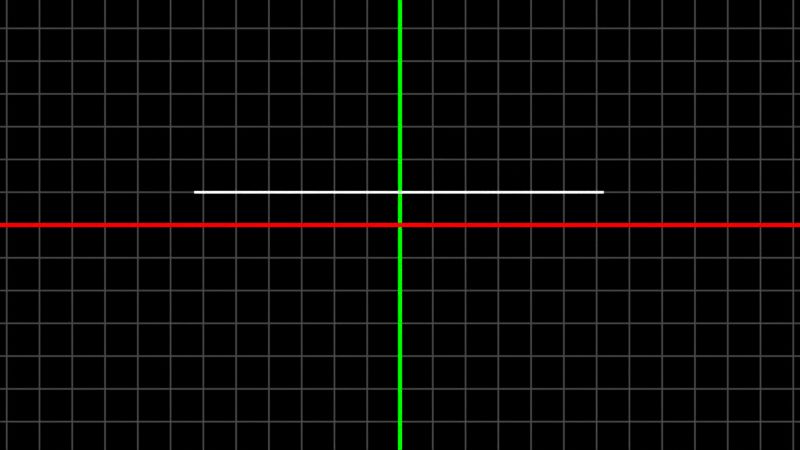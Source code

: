 # Source: real_ly_complex_derivatives.blend  (saved by Blender 3.5.10; exported with 4.5.12 LTS)
import bpy
from mathutils import Matrix  # noqa: F401  (used for matrix-valued properties, if any)

bpy.ops.wm.read_factory_settings(use_empty=True)
scene = bpy.context.scene
scene.name = 'Scene'

# ---- collections
col_collection = bpy.data.collections.new('Collection'); scene.collection.children.link(col_collection)

# ---- materials (node trees are filled in below, after node groups)
mat_vcolor = bpy.data.materials.new('vcolor')
mat_vcolor.alpha_threshold = 0.0
mat_vcolor.use_transparent_shadow = False
mat_vcolor.roughness = 0.5
mat_vcolor.line_color = (0.0, 0.0, 0.0, 1.0)
mat_material = bpy.data.materials.new('Material')
mat_material.alpha_threshold = 0.0
mat_material.use_transparent_shadow = False
mat_material.roughness = 0.5
mat_material.line_color = (0.0, 0.0, 0.0, 1.0)
mat_material_001 = bpy.data.materials.new('Material.001')
mat_material_001.surface_render_method = 'BLENDED'
mat_material_001.blend_method = 'BLEND'
mat_material_001.use_transparent_shadow = False

# ---- node groups
ng_geometry_nodes = bpy.data.node_groups.new('Geometry Nodes', 'GeometryNodeTree')
_s = ng_geometry_nodes.interface.new_socket(name='Geometry', in_out='OUTPUT', socket_type='NodeSocketGeometry')
_s = ng_geometry_nodes.interface.new_socket(name='Geometry', in_out='INPUT', socket_type='NodeSocketGeometry')
ng_geometry_nodes.is_modifier = True
_N = ng_geometry_nodes.nodes; _L = ng_geometry_nodes.links
n0 = _N.new('NodeGroupInput'); n0.name = 'Group Input'; n0.location = (-340, 0)
n1 = _N.new('GeometryNodeMeshToCurve'); n1.name = 'Mesh to Curve'; n1.location = (-149, 18)
n2 = _N.new('NodeGroupOutput'); n2.name = 'Group Output'; n2.location = (592, -2)
n3 = _N.new('GeometryNodeCurveToMesh'); n3.name = 'Curve to Mesh'; n3.location = (152, 4)
n4 = _N.new('GeometryNodeSetMaterial'); n4.name = 'Set Material'; n4.location = (372, 34)
n4.inputs[2].default_value = mat_vcolor
n5 = _N.new('GeometryNodeCurvePrimitiveCircle'); n5.name = 'Curve Circle'; n5.location = (-172, -86)
n6 = _N.new('ShaderNodeMath'); n6.name = 'Math'; n6.location = (-399, -97)
n6.operation = 'DIVIDE'
n6.inputs[1].default_value = 11.8
n7 = _N.new('GeometryNodeInputNamedAttribute'); n7.name = 'Named Attribute'; n7.location = (127, 4)
n7.inputs[0].default_value = 'radius'
n8 = _N.new('GeometryNodeSwitch'); n8.name = 'Switch'; n8.location = (127, 4)
n8.input_type = 'FLOAT'
n8.inputs[1].default_value = 1.0
_L.new(n4.outputs[0], n2.inputs[0])
_L.new(n0.outputs[0], n1.inputs[0])
_L.new(n1.outputs[0], n3.inputs[0])
_L.new(n5.outputs[0], n3.inputs[1])
_L.new(n3.outputs[0], n4.inputs[0])
_L.new(n6.outputs[0], n5.inputs[4])
_L.new(n7.outputs[1], n8.inputs[0])
_L.new(n7.outputs[0], n8.inputs[2])
_L.new(n8.outputs[0], n3.inputs[2])
n2.is_active_output = True
ng_auto_smooth = bpy.data.node_groups.new('Auto Smooth', 'GeometryNodeTree')
_s = ng_auto_smooth.interface.new_socket(name='Geometry', in_out='OUTPUT', socket_type='NodeSocketGeometry')
_s = ng_auto_smooth.interface.new_socket(name='Geometry', in_out='INPUT', socket_type='NodeSocketGeometry')
_s = ng_auto_smooth.interface.new_socket(name='Angle', in_out='INPUT', socket_type='NodeSocketFloat')
_s.subtype = 'ANGLE'
_s.min_value = 0.0
_s.max_value = 3.142
ng_auto_smooth.is_modifier = True
_N = ng_auto_smooth.nodes; _L = ng_auto_smooth.links
n0 = _N.new('NodeGroupOutput'); n0.name = 'Group Output'; n0.location = (480, -100)
n1 = _N.new('NodeGroupInput'); n1.name = 'Group Input'; n1.location = (-420, -300)
n2 = _N.new('NodeGroupInput'); n2.name = 'Group Input.001'; n2.location = (-60, -100)
n3 = _N.new('GeometryNodeSetShadeSmooth'); n3.name = 'Set Shade Smooth'; n3.location = (120, -100)
n3.domain = 'EDGE'
n4 = _N.new('GeometryNodeSetShadeSmooth'); n4.name = 'Set Shade Smooth.001'; n4.location = (300, -100)
n5 = _N.new('GeometryNodeInputMeshEdgeAngle'); n5.name = 'Edge Angle'; n5.location = (-420, -220)
n6 = _N.new('GeometryNodeInputEdgeSmooth'); n6.name = 'Is Edge Smooth'; n6.location = (-60, -160)
n7 = _N.new('GeometryNodeInputShadeSmooth'); n7.name = 'Is Face Smooth'; n7.location = (-240, -340)
n8 = _N.new('FunctionNodeBooleanMath'); n8.name = 'Boolean Math'; n8.location = (-60, -220)
n9 = _N.new('FunctionNodeCompare'); n9.name = 'Compare'; n9.location = (-240, -180)
n9.operation = 'LESS_EQUAL'
_L.new(n5.outputs[0], n9.inputs[0])
_L.new(n4.outputs[0], n0.inputs[0])
_L.new(n1.outputs[1], n9.inputs[1])
_L.new(n9.outputs[0], n8.inputs[0])
_L.new(n7.outputs[0], n8.inputs[1])
_L.new(n2.outputs[0], n3.inputs[0])
_L.new(n6.outputs[0], n3.inputs[1])
_L.new(n3.outputs[0], n4.inputs[0])
_L.new(n8.outputs[0], n3.inputs[2])
n0.is_active_output = True

# ---- material node trees
mat_vcolor.use_nodes = True; mat_vcolor.node_tree.nodes.clear()
_N = mat_vcolor.node_tree.nodes; _L = mat_vcolor.node_tree.links
n0 = _N.new('ShaderNodeNewGeometry'); n0.name = 'Geometry'; n0.location = (-572, 327)
n1 = _N.new('ShaderNodeSeparateXYZ'); n1.name = 'Separate XYZ'; n1.location = (-343, 233)
n2 = _N.new('ShaderNodeOutputMaterial'); n2.name = 'Material Output'; n2.location = (1017, 222)
n3 = _N.new('ShaderNodeCombineColor'); n3.name = 'Combine Color'; n3.location = (579, -63)
n3.inputs[1].default_value = 1.0
n3.inputs[2].default_value = 1.0
n4 = _N.new('ShaderNodeMapRange'); n4.name = 'Map Range'; n4.location = (52, 7)
n4.clamp = False
n4.inputs[1].default_value = -1.0
n5 = _N.new('ShaderNodeMath'); n5.name = 'Math.001'; n5.location = (294, -133)
n5.operation = 'FRACT'
n6 = _N.new('ShaderNodeMath'); n6.name = 'Math'; n6.location = (-116, 266)
n6.operation = 'DIVIDE'
n6.inputs[1].default_value = 2.9
n7 = _N.new('ShaderNodeValToRGB'); n7.name = 'ColorRamp'; n7.location = (406, 164)
while len(n7.color_ramp.elements) > 1: n7.color_ramp.elements.remove(n7.color_ramp.elements[-1])
n7.color_ramp.elements[0].position = 0.0; n7.color_ramp.elements[0].color = (1.0, 0.0, 0.02556, 1.0)
_e = n7.color_ramp.elements.new(0.5); _e.color = (1.0, 1.0, 1.0, 1.0)
_e = n7.color_ramp.elements.new(1.0); _e.color = (0.0, 1.0, 1.0, 1.0)
_L.new(n0.outputs[0], n1.inputs[0])
_L.new(n1.outputs[2], n6.inputs[0])
_L.new(n6.outputs[0], n4.inputs[0])
_L.new(n4.outputs[0], n7.inputs[0])
_L.new(n4.outputs[0], n5.inputs[0])
_L.new(n5.outputs[0], n3.inputs[0])
_L.new(n7.outputs[0], n2.inputs[0])
n2.is_active_output = True
mat_material.use_nodes = True; mat_material.node_tree.nodes.clear()
_N = mat_material.node_tree.nodes; _L = mat_material.node_tree.links
n0 = _N.new('ShaderNodeOutputMaterial'); n0.name = 'Material Output'; n0.location = (300, 300)
n1 = _N.new('ShaderNodeBsdfPrincipled'); n1.name = 'Principled BSDF'; n1.location = (10, 300)
n1.distribution = 'GGX'
n1.subsurface_method = 'RANDOM_WALK_SKIN'
n1.inputs[3].default_value = 1.45
n1.inputs[27].default_value = (0.0, 0.0, 0.0, 1.0)
n1.inputs[28].default_value = 1.0
_L.new(n1.outputs[0], n0.inputs[0])
n0.is_active_output = True
mat_material_001.use_nodes = True; mat_material_001.node_tree.nodes.clear()
_N = mat_material_001.node_tree.nodes; _L = mat_material_001.node_tree.links
n0 = _N.new('ShaderNodeBsdfTransparent'); n0.name = 'Transparent BSDF'; n0.location = (174, 201)
n1 = _N.new('ShaderNodeVectorMath'); n1.name = 'Vector Math.002'; n1.location = (-244, 404)
n1.operation = 'FRACTION'
n2 = _N.new('ShaderNodeOutputMaterial'); n2.name = 'Material Output'; n2.location = (1213, 283)
n3 = _N.new('ShaderNodeMath'); n3.name = 'Math.002'; n3.location = (330, 472)
n3.operation = 'MULTIPLY'
n4 = _N.new('ShaderNodeSeparateXYZ'); n4.name = 'Separate XYZ'; n4.location = (-65, 358)
n5 = _N.new('NodeReroute'); n5.name = 'Reroute'; n5.location = (-1, 465)
n5.width = 16
n5.socket_idname = 'NodeSocketFloat'
n6 = _N.new('ShaderNodeVectorMath'); n6.name = 'Vector Math'; n6.location = (-410, 335)
n6.operation = 'MULTIPLY'
n6.inputs[1].default_value = (1.0, 1.0, 0.0)
n7 = _N.new('ShaderNodeNewGeometry'); n7.name = 'Geometry'; n7.location = (-591, 333)
n8 = _N.new('ShaderNodeMath'); n8.name = 'Math'; n8.location = (111, 533)
n8.operation = 'COMPARE'
n9 = _N.new('ShaderNodeMath'); n9.name = 'Math.001'; n9.location = (153, 323)
n9.operation = 'COMPARE'
n10 = _N.new('ShaderNodeValue'); n10.name = 'Value'; n10.location = (-597, 452)
n10.outputs[0].default_value = 0.45
n11 = _N.new('ShaderNodeMath'); n11.name = 'Math.003'; n11.location = (-510, 622)
n11.operation = 'DIVIDE'
n11.inputs[0].default_value = 1.0
n11.inputs[1].default_value = 36.3
n12 = _N.new('ShaderNodeMath'); n12.name = 'Math.004'; n12.location = (-260, 576)
n12.width = 206
n12.hide = True
n12.operation = 'SUBTRACT'
n13 = _N.new('ShaderNodeMixShader'); n13.name = 'Mix Shader'; n13.location = (553, 341)
n14 = _N.new('ShaderNodeRGB'); n14.name = 'RGB'; n14.location = (-176, 231)
n14.outputs[0].default_value = (0.2738, 0.2738, 0.2738, 1.0)
n15 = _N.new('ShaderNodeMath'); n15.name = 'Math.007'; n15.location = (-167, -144)
n15.width = 206
n15.operation = 'SUBTRACT'
n16 = _N.new('ShaderNodeMixShader'); n16.name = 'Mix Shader.001'; n16.location = (773, 328)
n17 = _N.new('ShaderNodeMixShader'); n17.name = 'Mix Shader.002'; n17.location = (993, 297)
n18 = _N.new('ShaderNodeMath'); n18.name = 'Math.005'; n18.location = (121, 54)
n18.operation = 'COMPARE'
n18.inputs[1].default_value = 0.0
n19 = _N.new('ShaderNodeMath'); n19.name = 'Math.006'; n19.location = (-495, -132)
n19.operation = 'DIVIDE'
n19.inputs[0].default_value = 1.0
n19.inputs[1].default_value = 15.2
n20 = _N.new('ShaderNodeSeparateXYZ'); n20.name = 'Separate XYZ.001'; n20.location = (-120, 28)
n21 = _N.new('ShaderNodeRGB'); n21.name = 'RGB.001'; n21.location = (636, 178)
n21.outputs[0].default_value = (0.0, 1.0, 0.0, 1.0)
n22 = _N.new('ShaderNodeMath'); n22.name = 'Math.008'; n22.location = (353, -72)
n22.operation = 'COMPARE'
n22.inputs[1].default_value = 0.0
n23 = _N.new('ShaderNodeRGB'); n23.name = 'RGB.002'; n23.location = (873, 153)
n23.outputs[0].default_value = (1.0, 0.0, 0.0, 1.0)
_L.new(n17.outputs[0], n2.inputs[0])
_L.new(n0.outputs[0], n13.inputs[2])
_L.new(n7.outputs[0], n6.inputs[0])
_L.new(n6.outputs[0], n1.inputs[0])
_L.new(n1.outputs[0], n4.inputs[0])
_L.new(n4.outputs[0], n8.inputs[0])
_L.new(n4.outputs[1], n9.inputs[0])
_L.new(n5.outputs[0], n8.inputs[2])
_L.new(n5.outputs[0], n9.inputs[2])
_L.new(n8.outputs[0], n3.inputs[0])
_L.new(n9.outputs[0], n3.inputs[1])
_L.new(n3.outputs[0], n13.inputs[0])
_L.new(n11.outputs[0], n12.inputs[1])
_L.new(n12.outputs[0], n5.inputs[0])
_L.new(n14.outputs[0], n13.inputs[1])
_L.new(n7.outputs[0], n20.inputs[0])
_L.new(n20.outputs[0], n18.inputs[0])
_L.new(n19.outputs[0], n15.inputs[1])
_L.new(n13.outputs[0], n16.inputs[1])
_L.new(n18.outputs[0], n16.inputs[0])
_L.new(n21.outputs[0], n16.inputs[2])
_L.new(n19.outputs[0], n18.inputs[2])
_L.new(n16.outputs[0], n17.inputs[1])
_L.new(n19.outputs[0], n22.inputs[2])
_L.new(n20.outputs[1], n22.inputs[0])
_L.new(n22.outputs[0], n17.inputs[0])
_L.new(n23.outputs[0], n17.inputs[2])
n2.is_active_output = True

# ---- world
world_world = bpy.data.worlds.new('World'); scene.world = world_world
world_world.use_nodes = True; world_world.node_tree.nodes.clear()
_N = world_world.node_tree.nodes; _L = world_world.node_tree.links
n0 = _N.new('ShaderNodeOutputWorld'); n0.name = 'World Output'; n0.location = (300, 300)
n1 = _N.new('ShaderNodeBackground'); n1.name = 'Background'; n1.location = (10, 300)
n1.inputs[0].default_value = (0.0, 0.0, 0.0, 1.0)
_L.new(n1.outputs[0], n0.inputs[0])
n0.is_active_output = True
world_world.color = (0.05088, 0.05088, 0.05088)
world_world.use_sun_shadow = False
world_world.sun_shadow_jitter_overblur = 0.0

# ---- cameras
cam_camera = bpy.data.cameras.new('Camera')
cam_camera.type = 'ORTHO'
cam_camera.clip_end = 100.0
cam_camera.ortho_scale = 24.41

# ---- lights
light_light = bpy.data.lights.new('Light', 'POINT')
light_light.transmission_factor = 0.0
light_light.energy = 1000.0
light_light.shadow_soft_size = 0.1
light_light.shadow_maximum_resolution = 0.006
light_light.use_absolute_resolution = True

# ---- meshes
me_cube = bpy.data.meshes.new('Cube')
me_cube.from_pydata([(-6.283, 1.0, 1.688e-14), (-6.22, 1.0, 4.457e-15), (-6.158, 1.0, 4.408e-15), (-6.095, 1.0, 7.501e-16), (-6.032, 1.0, 5.474e-15), (-5.969, 1.0, 1.71e-15), (-5.906, 1.0, 4.339e-15), (-5.843, 1.0, 9.141e-15), (-5.781, 1.0, 9.465e-15), (-5.718, 1.0, 6.864e-15), (-5.655, 1.0, 1.289e-14), (-5.592, 1.0, 4.889e-15), (-5.529, 1.0, 2.631e-15), (-5.466, 1.0, 3.679e-15), (-5.404, 1.0, 1.484e-15), (-5.341, 1.0, 3.701e-15), (-5.278, 1.0, 8.923e-16), (-5.215, 1.0, 5.115e-16), (-5.152, 1.0, -1.222e-15), (-5.089, 1.0, 4.576e-15), (-5.027, 1.0, 4.746e-15), (-4.964, 1.0, 4.904e-15), (-4.901, 1.0, 1.054e-16), (-4.838, 1.0, 4.003e-16), (-4.775, 1.0, 1.376e-15), (-4.712, 1.0, 1.118e-15), (-4.65, 1.0, 2.944e-16), (-4.587, 1.0, 1e-15), (-4.524, 1.0, 1.429e-15), (-4.461, 1.0, 5.723e-16), (-4.398, 1.0, 9.941e-16), (-4.335, 1.0, 1.313e-16), (-4.273, 1.0, 4.2e-16), (-4.21, 1.0, 7.366e-16), (-4.147, 1.0, 7.068e-16), (-4.084, 1.0, 7.406e-16), (-4.021, 1.0, -1.887e-16), (-3.958, 1.0, 2.44e-16), (-3.896, 1.0, 1.653e-16), (-3.833, 1.0, 4.986e-16), (-3.77, 1.0, -3.378e-16), (-3.707, 1.0, 4.907e-16), (-3.644, 1.0, 2.575e-16), (-3.581, 1.0, 3.559e-16), (-3.519, 1.0, -1.887e-17), (-3.456, 1.0, 1.641e-17), (-3.393, 1.0, 5.082e-17), (-3.33, 1.0, 1.947e-16), (-3.267, 1.0, 1.68e-16), (-3.204, 1.0, 2.512e-16), (-3.142, 1.0, 5.485e-17), (-3.079, 1.0, 2.324e-17), (-3.016, 1.0, -1.219e-16), (-2.953, 1.0, 3.142e-16), (-2.89, 1.0, 2.817e-17), (-2.827, 1.0, 2.942e-16), (-2.765, 1.0, -2.222e-17), (-2.702, 1.0, 1.935e-17), (-2.639, 1.0, -7.719e-17), (-2.576, 1.0, 1.958e-17), (-2.513, 1.0, 1.97e-16), (-2.45, 1.0, 1.618e-17), (-2.388, 1.0, 3.929e-17), (-2.325, 1.0, -7.709e-17), (-2.262, 1.0, -1.373e-17), (-2.199, 1.0, 7.677e-17), (-2.136, 1.0, 1.404e-17), (-2.073, 1.0, -1.8e-17), (-2.011, 1.0, 1.539e-17), (-1.948, 1.0, 4.14e-17), (-1.885, 1.0, -3.016e-17), (-1.822, 1.0, 1.585e-17), (-1.759, 1.0, 5.996e-18), (-1.696, 1.0, -7.189e-19), (-1.634, 1.0, -2.856e-17), (-1.571, 1.0, 9.246e-18), (-1.508, 1.0, 2.597e-17), (-1.445, 1.0, 8.232e-19), (-1.382, 1.0, -2.108e-17), (-1.319, 1.0, -3.971e-17), (-1.257, 1.0, 4.498e-19), (-1.194, 1.0, 9.211e-18), (-1.131, 1.0, -2.729e-17), (-1.068, 1.0, 1.982e-18), (-1.005, 1.0, 1.03e-17), (-0.9425, 1.0, 1.85e-17), (-0.8796, 1.0, 1.097e-17), (-0.8168, 1.0, 1.548e-17), (-0.754, 1.0, 8.059e-19), (-0.6912, 1.0, -7.537e-20), (-0.6283, 1.0, 6.768e-18), (-0.5655, 1.0, -1.207e-18), (-0.5027, 1.0, 2.894e-19), (-0.4398, 1.0, 4.227e-19), (-0.377, 1.0, 4.402e-18), (-0.3142, 1.0, 3.124e-18), (-0.2513, 1.0, -3.188e-18), (-0.1885, 1.0, 1.514e-18), (-0.1257, 1.0, -1.116e-19), (-0.06283, 1.0, 1.776e-19), (0.0, 1.0, 0.0), (0.06283, 1.0, 1.174e-19), (0.1257, 1.0, 6.41e-19), (0.1885, 1.0, 8.143e-19), (0.2513, 1.0, 5.302e-18), (0.3142, 1.0, -1.073e-18), (0.377, 1.0, 3.375e-18), (0.4398, 1.0, 2.385e-18), (0.5027, 1.0, 6.368e-18), (0.5655, 1.0, 7.301e-18), (0.6283, 1.0, 3.885e-18), (0.6912, 1.0, 9.131e-18), (0.754, 1.0, -1.244e-18), (0.8168, 1.0, 3.116e-18), (0.8796, 1.0, 2.915e-17), (0.9425, 1.0, 3.09e-17), (1.005, 1.0, 6.612e-18), (1.068, 1.0, 8.344e-18), (1.131, 1.0, 8.336e-18), (1.194, 1.0, 1.526e-17), (1.257, 1.0, 1.525e-17), (1.319, 1.0, 1.87e-17), (1.382, 1.0, 5.684e-17), (1.445, 1.0, 6.375e-17), (1.508, 1.0, 1.516e-17), (1.571, 1.0, 3.941e-17), (1.634, 1.0, 4.632e-17), (1.696, 1.0, 2.895e-17), (1.759, 1.0, 8.79e-17), (1.822, 1.0, 3.235e-17), (1.885, 1.0, 1.086e-16), (1.948, 1.0, 7.392e-17), (2.011, 1.0, 8.777e-17), (2.073, 1.0, 1.155e-16), (2.136, 1.0, 1.293e-16), (2.199, 1.0, 1.432e-16), (2.262, 1.0, 1.015e-16), (2.325, 1.0, 5.638e-17), (2.388, 1.0, 7.023e-17), (2.45, 1.0, 2.09e-16), (2.513, 1.0, 2.055e-16), (2.576, 1.0, 1.777e-16), (2.639, 1.0, 1.777e-16), (2.702, 1.0, 2.869e-16), (2.765, 1.0, 2.869e-16), (2.827, 1.0, 4.517e-16), (2.89, 1.0, 2.287e-16), (2.953, 1.0, 8.819e-17), (3.016, 1.0, 4.759e-16), (3.079, 1.0, 1.688e-16), (3.142, 1.0, 3.058e-16), (3.204, 1.0, 4.429e-16), (3.267, 1.0, 7.742e-16), (3.33, 1.0, 9.121e-16), (3.393, 1.0, 3.821e-16), (3.456, 1.0, 4.358e-16), (3.519, 1.0, 8.521e-16), (3.581, 1.0, 7.932e-16), (3.644, 1.0, 4.861e-16), (3.707, 1.0, 8.469e-16), (3.77, 1.0, 7.324e-16), (3.833, 1.0, 1.204e-15), (3.896, 1.0, 1.287e-15), (3.958, 1.0, 6.734e-16), (4.021, 1.0, 8.087e-16), (4.084, 1.0, 1.693e-15), (4.147, 1.0, 1.693e-15), (4.21, 1.0, 1.277e-15), (4.273, 1.0, 3.039e-15), (4.335, 1.0, 1.669e-15), (4.398, 1.0, 1.725e-15), (4.461, 1.0, 1.612e-15), (4.524, 1.0, 2.384e-15), (4.587, 1.0, 2.144e-15), (4.65, 1.0, 3.185e-15), (4.712, 1.0, 3.324e-15), (4.775, 1.0, 4.434e-15), (4.838, 1.0, 3.463e-15), (4.901, 1.0, 3.518e-15), (4.964, 1.0, 5.85e-15), (5.027, 1.0, 8.847e-15), (5.089, 1.0, 9.739e-15), (5.152, 1.0, 2.297e-15), (5.215, 1.0, 6.294e-15), (5.278, 1.0, 7.071e-15), (5.341, 1.0, 5.187e-15), (5.404, 1.0, 5.964e-15), (5.466, 1.0, 4.961e-15), (5.529, 1.0, 7.962e-15), (5.592, 1.0, 1.596e-14), (5.655, 1.0, 1.352e-14), (5.718, 1.0, 1.685e-14), (5.781, 1.0, 1.33e-14), (5.843, 1.0, 1.752e-14), (5.906, 1.0, 1.175e-14), (5.969, 1.0, 1.286e-14), (6.032, 1.0, 1.464e-14), (6.095, 1.0, 1.642e-14), (6.158, 1.0, 1.509e-14), (6.22, 1.0, 1.687e-14)], [(0, 1), (1, 2), (2, 3), (3, 4), (4, 5), (5, 6), (6, 7), (7, 8), (8, 9), (9, 10), (10, 11), (11, 12), (12, 13), (13, 14), (14, 15), (15, 16), (16, 17), (17, 18), (18, 19), (19, 20), (20, 21), (21, 22), (22, 23), (23, 24), (24, 25), (25, 26), (26, 27), (27, 28), (28, 29), (29, 30), (30, 31), (31, 32), (32, 33), (33, 34), (34, 35), (35, 36), (36, 37), (37, 38), (38, 39), (39, 40), (40, 41), (41, 42), (42, 43), (43, 44), (44, 45), (45, 46), (46, 47), (47, 48), (48, 49), (49, 50), (50, 51), (51, 52), (52, 53), (53, 54), (54, 55), (55, 56), (56, 57), (57, 58), (58, 59), (59, 60), (60, 61), (61, 62), (62, 63), (63, 64), (64, 65), (65, 66), (66, 67), (67, 68), (68, 69), (69, 70), (70, 71), (71, 72), (72, 73), (73, 74), (74, 75), (75, 76), (76, 77), (77, 78), (78, 79), (79, 80), (80, 81), (81, 82), (82, 83), (83, 84), (84, 85), (85, 86), (86, 87), (87, 88), (88, 89), (89, 90), (90, 91), (91, 92), (92, 93), (93, 94), (94, 95), (95, 96), (96, 97), (97, 98), (98, 99), (99, 100), (100, 101), (101, 102), (102, 103), (103, 104), (104, 105), (105, 106), (106, 107), (107, 108), (108, 109), (109, 110), (110, 111), (111, 112), (112, 113), (113, 114), (114, 115), (115, 116), (116, 117), (117, 118), (118, 119), (119, 120), (120, 121), (121, 122), (122, 123), (123, 124), (124, 125), (125, 126), (126, 127), (127, 128), (128, 129), (129, 130), (130, 131), (131, 132), (132, 133), (133, 134), (134, 135), (135, 136), (136, 137), (137, 138), (138, 139), (139, 140), (140, 141), (141, 142), (142, 143), (143, 144), (144, 145), (145, 146), (146, 147), (147, 148), (148, 149), (149, 150), (150, 151), (151, 152), (152, 153), (153, 154), (154, 155), (155, 156), (156, 157), (157, 158), (158, 159), (159, 160), (160, 161), (161, 162), (162, 163), (163, 164), (164, 165), (165, 166), (166, 167), (167, 168), (168, 169), (169, 170), (170, 171), (171, 172), (172, 173), (173, 174), (174, 175), (175, 176), (176, 177), (177, 178), (178, 179), (179, 180), (180, 181), (181, 182), (182, 183), (183, 184), (184, 185), (185, 186), (186, 187), (187, 188), (188, 189), (189, 190), (190, 191), (191, 192), (192, 193), (193, 194), (194, 195), (195, 196), (196, 197), (197, 198), (198, 199)], [])
me_cube.materials.append(mat_vcolor)
me_cube.use_mirror_vertex_groups = False
me_cube.update()
me_cube_001 = bpy.data.meshes.new('Cube.001')
me_cube_001.from_pydata([(-6.283, -0.8826, 0.0), (-6.22, -0.8513, 0.0), (-6.158, -0.8167, 0.0), (-6.095, -0.7788, 0.0), (-6.032, -0.7379, 0.0), (-5.969, -0.6941, 0.0), (-5.906, -0.6475, 0.0), (-5.843, -0.5984, 0.0), (-5.781, -0.5469, 0.0), (-5.718, -0.4932, 0.0), (-5.655, -0.4376, 0.0), (-5.592, -0.3803, 0.0), (-5.529, -0.3215, 0.0), (-5.466, -0.2614, 0.0), (-5.404, -0.2003, 0.0), (-5.341, -0.1384, 0.0), (-5.278, -0.07591, 0.0), (-5.215, -0.01316, 0.0), (-5.152, 0.04966, 0.0), (-5.089, 0.1123, 0.0), (-5.027, 0.1744, 0.0), (-4.964, 0.2359, 0.0), (-4.901, 0.2965, 0.0), (-4.838, 0.3559, 0.0), (-4.775, 0.4138, 0.0), (-4.712, 0.4702, 0.0), (-4.65, 0.5247, 0.0), (-4.587, 0.5771, 0.0), (-4.524, 0.6272, 0.0), (-4.461, 0.6749, 0.0), (-4.398, 0.7199, 0.0), (-4.335, 0.7621, 0.0), (-4.273, 0.8012, 0.0), (-4.21, 0.8372, 0.0), (-4.147, 0.8699, 0.0), (-4.084, 0.8991, 0.0), (-4.021, 0.9249, 0.0), (-3.958, 0.9469, 0.0), (-3.896, 0.9652, 0.0), (-3.833, 0.9797, 0.0), (-3.77, 0.9904, 0.0), (-3.707, 0.9971, 0.0), (-3.644, 0.9999, 0.0), (-3.581, 0.9988, 0.0), (-3.519, 0.9937, 0.0), (-3.456, 0.9847, 0.0), (-3.393, 0.9718, 0.0), (-3.33, 0.955, 0.0), (-3.267, 0.9345, 0.0), (-3.204, 0.9104, 0.0), (-3.142, 0.8826, 0.0), (-3.079, 0.8513, 0.0), (-3.016, 0.8167, 0.0), (-2.953, 0.7788, 0.0), (-2.89, 0.7379, 0.0), (-2.827, 0.6941, 0.0), (-2.765, 0.6475, 0.0), (-2.702, 0.5984, 0.0), (-2.639, 0.5469, 0.0), (-2.576, 0.4932, 0.0), (-2.513, 0.4376, 0.0), (-2.45, 0.3803, 0.0), (-2.388, 0.3215, 0.0), (-2.325, 0.2614, 0.0), (-2.262, 0.2003, 0.0), (-2.199, 0.1384, 0.0), (-2.136, 0.07591, 0.0), (-2.073, 0.01316, 0.0), (-2.011, -0.04966, 0.0), (-1.948, -0.1123, 0.0), (-1.885, -0.1744, 0.0), (-1.822, -0.2359, 0.0), (-1.759, -0.2965, 0.0), (-1.696, -0.3559, 0.0), (-1.634, -0.4138, 0.0), (-1.571, -0.4702, 0.0), (-1.508, -0.5247, 0.0), (-1.445, -0.5771, 0.0), (-1.382, -0.6272, 0.0), (-1.319, -0.6749, 0.0), (-1.257, -0.7199, 0.0), (-1.194, -0.7621, 0.0), (-1.131, -0.8012, 0.0), (-1.068, -0.8372, 0.0), (-1.005, -0.8699, 0.0), (-0.9425, -0.8991, 0.0), (-0.8796, -0.9249, 0.0), (-0.8168, -0.9469, 0.0), (-0.754, -0.9652, 0.0), (-0.6912, -0.9797, 0.0), (-0.6283, -0.9904, 0.0), (-0.5655, -0.9971, 0.0), (-0.5027, -0.9999, 0.0), (-0.4398, -0.9988, 0.0), (-0.377, -0.9937, 0.0), (-0.3142, -0.9847, 0.0), (-0.2513, -0.9718, 0.0), (-0.1885, -0.955, 0.0), (-0.1257, -0.9345, 0.0), (-0.06283, -0.9104, 0.0), (0.0, -0.8826, 0.0), (0.06283, -0.8513, 0.0), (0.1257, -0.8167, 0.0), (0.1885, -0.7788, 0.0), (0.2513, -0.7379, 0.0), (0.3142, -0.6941, 0.0), (0.377, -0.6475, 0.0), (0.4398, -0.5984, 0.0), (0.5027, -0.5469, 0.0), (0.5655, -0.4932, 0.0), (0.6283, -0.4376, 0.0), (0.6912, -0.3803, 0.0), (0.754, -0.3215, 0.0), (0.8168, -0.2614, 0.0), (0.8796, -0.2003, 0.0), (0.9425, -0.1384, 0.0), (1.005, -0.07591, 0.0), (1.068, -0.01316, 0.0), (1.131, 0.04966, 0.0), (1.194, 0.1123, 0.0), (1.257, 0.1744, 0.0), (1.319, 0.2359, 0.0), (1.382, 0.2965, 0.0), (1.445, 0.3559, 0.0), (1.508, 0.4138, 0.0), (1.571, 0.4702, 0.0), (1.634, 0.5247, 0.0), (1.696, 0.5771, 0.0), (1.759, 0.6272, 0.0), (1.822, 0.6749, 0.0), (1.885, 0.7199, 0.0), (1.948, 0.7621, 0.0), (2.011, 0.8012, 0.0), (2.073, 0.8372, 0.0), (2.136, 0.8699, 0.0), (2.199, 0.8991, 0.0), (2.262, 0.9249, 0.0), (2.325, 0.9469, 0.0), (2.388, 0.9652, 0.0), (2.45, 0.9797, 0.0), (2.513, 0.9904, 0.0), (2.576, 0.9971, 0.0), (2.639, 0.9999, 0.0), (2.702, 0.9988, 0.0), (2.765, 0.9937, 0.0), (2.827, 0.9847, 0.0), (2.89, 0.9718, 0.0), (2.953, 0.955, 0.0), (3.016, 0.9345, 0.0), (3.079, 0.9104, 0.0), (3.142, 0.8826, 0.0), (3.204, 0.8513, 0.0), (3.267, 0.8167, 0.0), (3.33, 0.7788, 0.0), (3.393, 0.7379, 0.0), (3.456, 0.6941, 0.0), (3.519, 0.6475, 0.0), (3.581, 0.5984, 0.0), (3.644, 0.5469, 0.0), (3.707, 0.4932, 0.0), (3.77, 0.4376, 0.0), (3.833, 0.3803, 0.0), (3.896, 0.3215, 0.0), (3.958, 0.2614, 0.0), (4.021, 0.2003, 0.0), (4.084, 0.1384, 0.0), (4.147, 0.07591, 0.0), (4.21, 0.01316, 0.0), (4.273, -0.04966, 0.0), (4.335, -0.1123, 0.0), (4.398, -0.1744, 0.0), (4.461, -0.2359, 0.0), (4.524, -0.2965, 0.0), (4.587, -0.3559, 0.0), (4.65, -0.4138, 0.0), (4.712, -0.4702, 0.0), (4.775, -0.5247, 0.0), (4.838, -0.5771, 0.0), (4.901, -0.6272, 0.0), (4.964, -0.6749, 0.0), (5.027, -0.7199, 0.0), (5.089, -0.7621, 0.0), (5.152, -0.8012, 0.0), (5.215, -0.8372, 0.0), (5.278, -0.8699, 0.0), (5.341, -0.8991, 0.0), (5.404, -0.9249, 0.0), (5.466, -0.9469, 0.0), (5.529, -0.9652, 0.0), (5.592, -0.9797, 0.0), (5.655, -0.9904, 0.0), (5.718, -0.9971, 0.0), (5.781, -0.9999, 0.0), (5.843, -0.9988, 0.0), (5.906, -0.9937, 0.0), (5.969, -0.9847, 0.0), (6.032, -0.9718, 0.0), (6.095, -0.955, 0.0), (6.158, -0.9345, 0.0), (6.22, -0.9104, 0.0), (6.283, -0.8826, 0.0), (6.346, -0.8513, 0.0), (6.409, -0.8167, 0.0), (6.472, -0.7788, 0.0), (6.535, -0.7379, 0.0), (6.597, -0.6941, 0.0), (6.66, -0.6475, 0.0), (6.723, -0.5984, 0.0), (6.786, -0.5469, 0.0), (6.849, -0.4932, 0.0), (6.912, -0.4376, 0.0), (6.974, -0.3803, 0.0), (7.037, -0.3215, 0.0), (7.1, -0.2614, 0.0), (7.163, -0.2003, 0.0), (7.226, -0.1384, 0.0), (7.288, -0.07591, 0.0), (7.351, -0.01316, 0.0), (7.414, 0.04966, 0.0), (7.477, 0.1123, 0.0), (7.54, 0.1744, 0.0), (7.603, 0.2359, 0.0), (7.665, 0.2965, 0.0), (7.728, 0.3559, 0.0), (7.791, 0.4138, 0.0), (7.854, 0.4702, 0.0), (7.917, 0.5247, 0.0), (7.98, 0.5771, 0.0), (8.042, 0.6272, 0.0), (8.105, 0.6749, 0.0), (8.168, 0.7199, 0.0), (8.231, 0.7621, 0.0), (8.294, 0.8012, 0.0), (8.357, 0.8372, 0.0), (8.419, 0.8699, 0.0), (8.482, 0.8991, 0.0), (8.545, 0.9249, 0.0), (8.608, 0.9469, 0.0), (8.671, 0.9652, 0.0), (8.734, 0.9797, 0.0), (8.796, 0.9904, 0.0), (8.859, 0.9971, 0.0), (8.922, 0.9999, 0.0), (8.985, 0.9988, 0.0), (9.048, 0.9937, 0.0), (9.111, 0.9847, 0.0), (9.173, 0.9718, 0.0), (9.236, 0.955, 0.0), (9.299, 0.9345, 0.0), (9.362, 0.9104, 0.0), (9.425, 0.8826, 0.0), (9.488, 0.8513, 0.0), (9.55, 0.8167, 0.0), (9.613, 0.7788, 0.0), (9.676, 0.7379, 0.0), (9.739, 0.6941, 0.0), (9.802, 0.6475, 0.0), (9.865, 0.5984, 0.0), (9.927, 0.5469, 0.0), (9.99, 0.4932, 0.0), (10.05, 0.4376, 0.0), (10.12, 0.3803, 0.0), (10.18, 0.3215, 0.0), (10.24, 0.2614, 0.0), (10.3, 0.2003, 0.0), (10.37, 0.1384, 0.0), (10.43, 0.07591, 0.0), (10.49, 0.01316, 0.0), (10.56, -0.04966, 0.0), (10.62, -0.1123, 0.0), (10.68, -0.1744, 0.0), (10.74, -0.2359, 0.0), (10.81, -0.2965, 0.0), (10.87, -0.3559, 0.0), (10.93, -0.4138, 0.0), (11.0, -0.4702, 0.0), (11.06, -0.5247, 0.0), (11.12, -0.5771, 0.0), (11.18, -0.6272, 0.0), (11.25, -0.6749, 0.0), (11.31, -0.7199, 0.0), (11.37, -0.7621, 0.0), (11.44, -0.8012, 0.0), (11.5, -0.8372, 0.0), (11.56, -0.8699, 0.0), (11.62, -0.8991, 0.0), (11.69, -0.9249, 0.0), (11.75, -0.9469, 0.0), (11.81, -0.9652, 0.0), (11.88, -0.9797, 0.0), (11.94, -0.9904, 0.0), (12.0, -0.9971, 0.0), (12.06, -0.9999, 0.0), (12.13, -0.9988, 0.0), (12.19, -0.9937, 0.0), (12.25, -0.9847, 0.0), (12.32, -0.9718, 0.0), (12.38, -0.955, 0.0), (12.44, -0.9345, 0.0), (12.5, -0.9104, 0.0), (12.57, -0.8826, 0.0), (12.63, -0.8513, 0.0), (12.69, -0.8167, 0.0), (12.75, -0.7788, 0.0), (12.82, -0.7379, 0.0), (12.88, -0.6941, 0.0), (12.94, -0.6475, 0.0), (13.01, -0.5984, 0.0), (13.07, -0.5469, 0.0), (13.13, -0.4932, 0.0), (13.19, -0.4376, 0.0), (13.26, -0.3803, 0.0), (13.32, -0.3215, 0.0), (13.38, -0.2614, 0.0), (13.45, -0.2003, 0.0), (13.51, -0.1384, 0.0), (13.57, -0.07591, 0.0), (13.63, -0.01316, 0.0), (13.7, 0.04966, 0.0), (13.76, 0.1123, 0.0), (13.82, 0.1744, 0.0), (13.89, 0.2359, 0.0), (13.95, 0.2965, 0.0), (14.01, 0.3559, 0.0), (14.07, 0.4138, 0.0), (14.14, 0.4702, 0.0), (14.2, 0.5247, 0.0), (14.26, 0.5771, 0.0), (14.33, 0.6272, 0.0), (14.39, 0.6749, 0.0), (14.45, 0.7199, 0.0), (14.51, 0.7621, 0.0), (14.58, 0.8012, 0.0), (14.64, 0.8372, 0.0), (14.7, 0.8699, 0.0), (14.77, 0.8991, 0.0), (14.83, 0.9249, 0.0), (14.89, 0.9469, 0.0), (14.95, 0.9652, 0.0), (15.02, 0.9797, 0.0), (15.08, 0.9904, 0.0), (15.14, 0.9971, 0.0), (15.21, 0.9999, 0.0), (15.27, 0.9988, 0.0), (15.33, 0.9937, 0.0), (15.39, 0.9847, 0.0), (15.46, 0.9718, 0.0), (15.52, 0.955, 0.0), (15.58, 0.9345, 0.0), (15.65, 0.9104, 0.0), (15.71, 0.8826, 0.0), (15.77, 0.8513, 0.0), (15.83, 0.8167, 0.0), (15.9, 0.7788, 0.0), (15.96, 0.7379, 0.0), (16.02, 0.6941, 0.0), (16.08, 0.6475, 0.0), (16.15, 0.5984, 0.0), (16.21, 0.5469, 0.0), (16.27, 0.4932, 0.0), (16.34, 0.4376, 0.0), (16.4, 0.3803, 0.0), (16.46, 0.3215, 0.0), (16.52, 0.2614, 0.0), (16.59, 0.2003, 0.0), (16.65, 0.1384, 0.0), (16.71, 0.07591, 0.0), (16.78, 0.01316, 0.0), (16.84, -0.04966, 0.0), (16.9, -0.1123, 0.0), (16.96, -0.1744, 0.0), (17.03, -0.2359, 0.0), (17.09, -0.2965, 0.0), (17.15, -0.3559, 0.0), (17.22, -0.4138, 0.0), (17.28, -0.4702, 0.0), (17.34, -0.5247, 0.0), (17.4, -0.5771, 0.0), (17.47, -0.6272, 0.0), (17.53, -0.6749, 0.0), (17.59, -0.7199, 0.0), (17.66, -0.7621, 0.0), (17.72, -0.8012, 0.0), (17.78, -0.8372, 0.0), (17.84, -0.8699, 0.0), (17.91, -0.8991, 0.0), (17.97, -0.9249, 0.0), (18.03, -0.9469, 0.0), (18.1, -0.9652, 0.0), (18.16, -0.9797, 0.0), (18.22, -0.9904, 0.0), (18.28, -0.9971, 0.0), (18.35, -0.9999, 0.0), (18.41, -0.9988, 0.0), (18.47, -0.9937, 0.0), (18.54, -0.9847, 0.0), (18.6, -0.9718, 0.0), (18.66, -0.955, 0.0), (18.72, -0.9345, 0.0), (18.79, -0.9104, 0.0), (18.85, -0.8826, 0.0), (18.91, -0.8513, 0.0), (18.98, -0.8167, 0.0), (19.04, -0.7788, 0.0), (19.1, -0.7379, 0.0), (19.16, -0.6941, 0.0), (19.23, -0.6475, 0.0), (19.29, -0.5984, 0.0), (19.35, -0.5469, 0.0), (19.42, -0.4932, 0.0), (19.48, -0.4376, 0.0), (19.54, -0.3803, 0.0), (19.6, -0.3215, 0.0), (19.67, -0.2614, 0.0), (19.73, -0.2003, 0.0), (19.79, -0.1384, 0.0), (19.85, -0.07591, 0.0), (19.92, -0.01316, 0.0), (19.98, 0.04966, 0.0), (20.04, 0.1123, 0.0), (20.11, 0.1744, 0.0), (20.17, 0.2359, 0.0), (20.23, 0.2965, 0.0), (20.29, 0.3559, 0.0), (20.36, 0.4138, 0.0), (20.42, 0.4702, 0.0), (20.48, 0.5247, 0.0), (20.55, 0.5771, 0.0), (20.61, 0.6272, 0.0), (20.67, 0.6749, 0.0), (20.73, 0.7199, 0.0), (20.8, 0.7621, 0.0), (20.86, 0.8012, 0.0), (20.92, 0.8372, 0.0), (20.99, 0.8699, 0.0), (21.05, 0.8991, 0.0), (21.11, 0.9249, 0.0), (21.17, 0.9469, 0.0), (21.24, 0.9652, 0.0), (21.3, 0.9797, 0.0), (21.36, 0.9904, 0.0), (21.43, 0.9971, 0.0), (21.49, 0.9999, 0.0), (21.55, 0.9988, 0.0), (21.61, 0.9937, 0.0), (21.68, 0.9847, 0.0), (21.74, 0.9718, 0.0), (21.8, 0.955, 0.0), (21.87, 0.9345, 0.0), (21.93, 0.9104, 0.0), (21.99, 0.8826, 0.0), (22.05, 0.8513, 0.0), (22.12, 0.8167, 0.0), (22.18, 0.7788, 0.0), (22.24, 0.7379, 0.0), (22.31, 0.6941, 0.0), (22.37, 0.6475, 0.0), (22.43, 0.5984, 0.0), (22.49, 0.5469, 0.0), (22.56, 0.4932, 0.0), (22.62, 0.4376, 0.0), (22.68, 0.3803, 0.0), (22.75, 0.3215, 0.0), (22.81, 0.2614, 0.0), (22.87, 0.2003, 0.0), (22.93, 0.1384, 0.0), (23.0, 0.07591, 0.0), (23.06, 0.01316, 0.0), (23.12, -0.04966, 0.0), (23.18, -0.1123, 0.0), (23.25, -0.1744, 0.0), (23.31, -0.2359, 0.0), (23.37, -0.2965, 0.0), (23.44, -0.3559, 0.0), (23.5, -0.4138, 0.0), (23.56, -0.4702, 0.0), (23.62, -0.5247, 0.0), (23.69, -0.5771, 0.0), (23.75, -0.6272, 0.0), (23.81, -0.6749, 0.0), (23.88, -0.7199, 0.0), (23.94, -0.7621, 0.0), (24.0, -0.8012, 0.0), (24.06, -0.8372, 0.0), (24.13, -0.8699, 0.0), (24.19, -0.8991, 0.0), (24.25, -0.9249, 0.0), (24.32, -0.9469, 0.0), (24.38, -0.9652, 0.0), (24.44, -0.9797, 0.0), (24.5, -0.9904, 0.0), (24.57, -0.9971, 0.0), (24.63, -0.9999, 0.0), (24.69, -0.9988, 0.0), (24.76, -0.9937, 0.0), (24.82, -0.9847, 0.0), (24.88, -0.9718, 0.0), (24.94, -0.955, 0.0), (25.01, -0.9345, 0.0), (25.07, -0.9104, 0.0), (25.13, -0.8826, 0.0), (25.2, -0.8513, 0.0), (25.26, -0.8167, 0.0), (25.32, -0.7788, 0.0), (25.38, -0.7379, 0.0), (25.45, -0.6941, 0.0), (25.51, -0.6475, 0.0), (25.57, -0.5984, 0.0), (25.64, -0.5469, 0.0), (25.7, -0.4932, 0.0), (25.76, -0.4376, 0.0), (25.82, -0.3803, 0.0), (25.89, -0.3215, 0.0), (25.95, -0.2614, 0.0), (26.01, -0.2003, 0.0), (26.08, -0.1384, 0.0), (26.14, -0.07591, 0.0), (26.2, -0.01316, 0.0), (26.26, 0.04966, 0.0), (26.33, 0.1123, 0.0), (26.39, 0.1744, 0.0), (26.45, 0.2359, 0.0), (26.52, 0.2965, 0.0), (26.58, 0.3559, 0.0), (26.64, 0.4138, 0.0), (26.7, 0.4702, 0.0), (26.77, 0.5247, 0.0), (26.83, 0.5771, 0.0), (26.89, 0.6272, 0.0), (26.95, 0.6749, 0.0), (27.02, 0.7199, 0.0), (27.08, 0.7621, 0.0), (27.14, 0.8012, 0.0), (27.21, 0.8372, 0.0), (27.27, 0.8699, 0.0), (27.33, 0.8991, 0.0), (27.39, 0.9249, 0.0), (27.46, 0.9469, 0.0), (27.52, 0.9652, 0.0), (27.58, 0.9797, 0.0), (27.65, 0.9904, 0.0), (27.71, 0.9971, 0.0), (27.77, 0.9999, 0.0), (27.83, 0.9988, 0.0), (27.9, 0.9937, 0.0), (27.96, 0.9847, 0.0), (28.02, 0.9718, 0.0), (28.09, 0.955, 0.0), (28.15, 0.9345, 0.0), (28.21, 0.9104, 0.0), (28.27, 0.8826, 0.0), (28.34, 0.8513, 0.0), (28.4, 0.8167, 0.0), (28.46, 0.7788, 0.0), (28.53, 0.7379, 0.0), (28.59, 0.6941, 0.0), (28.65, 0.6475, 0.0), (28.71, 0.5984, 0.0), (28.78, 0.5469, 0.0), (28.84, 0.4932, 0.0), (28.9, 0.4376, 0.0), (28.97, 0.3803, 0.0), (29.03, 0.3215, 0.0), (29.09, 0.2614, 0.0), (29.15, 0.2003, 0.0), (29.22, 0.1384, 0.0), (29.28, 0.07591, 0.0), (29.34, 0.01316, 0.0), (29.41, -0.04966, 0.0), (29.47, -0.1123, 0.0), (29.53, -0.1744, 0.0), (29.59, -0.2359, 0.0), (29.66, -0.2965, 0.0), (29.72, -0.3559, 0.0), (29.78, -0.4138, 0.0), (29.85, -0.4702, 0.0), (29.91, -0.5247, 0.0), (29.97, -0.5771, 0.0), (30.03, -0.6272, 0.0), (30.1, -0.6749, 0.0), (30.16, -0.7199, 0.0), (30.22, -0.7621, 0.0), (30.28, -0.8012, 0.0), (30.35, -0.8372, 0.0), (30.41, -0.8699, 0.0), (30.47, -0.8991, 0.0), (30.54, -0.9249, 0.0), (30.6, -0.9469, 0.0), (30.66, -0.9652, 0.0), (30.72, -0.9797, 0.0), (30.79, -0.9904, 0.0), (30.85, -0.9971, 0.0), (30.91, -0.9999, 0.0), (30.98, -0.9988, 0.0), (31.04, -0.9937, 0.0), (31.1, -0.9847, 0.0), (31.16, -0.9718, 0.0), (31.23, -0.955, 0.0), (31.29, -0.9345, 0.0), (31.35, -0.9104, 0.0), (31.42, -0.8826, 0.0), (31.48, -0.8513, 0.0), (31.54, -0.8167, 0.0), (31.6, -0.7788, 0.0), (31.67, -0.7379, 0.0), (31.73, -0.6941, 0.0), (31.79, -0.6475, 0.0), (31.86, -0.5984, 0.0), (31.92, -0.5469, 0.0), (31.98, -0.4932, 0.0), (32.04, -0.4376, 0.0), (32.11, -0.3803, 0.0), (32.17, -0.3215, 0.0), (32.23, -0.2614, 0.0), (32.3, -0.2003, 0.0), (32.36, -0.1384, 0.0), (32.42, -0.07591, 0.0), (32.48, -0.01316, 0.0), (32.55, 0.04966, 0.0), (32.61, 0.1123, 0.0), (32.67, 0.1744, 0.0), (32.74, 0.2359, 0.0), (32.8, 0.2965, 0.0), (32.86, 0.3559, 0.0), (32.92, 0.4138, 0.0), (32.99, 0.4702, 0.0), (33.05, 0.5247, 0.0), (33.11, 0.5771, 0.0), (33.18, 0.6272, 0.0), (33.24, 0.6749, 0.0), (33.3, 0.7199, 0.0), (33.36, 0.7621, 0.0), (33.43, 0.8012, 0.0), (33.49, 0.8372, 0.0), (33.55, 0.8699, 0.0), (33.62, 0.8991, 0.0), (33.68, 0.9249, 0.0), (33.74, 0.9469, 0.0), (33.8, 0.9652, 0.0), (33.87, 0.9797, 0.0), (33.93, 0.9904, 0.0), (33.99, 0.9971, 0.0), (34.05, 0.9999, 0.0), (34.12, 0.9988, 0.0), (34.18, 0.9937, 0.0), (34.24, 0.9847, 0.0), (34.31, 0.9718, 0.0), (34.37, 0.955, 0.0), (34.43, 0.9345, 0.0), (34.49, 0.9104, 0.0), (34.56, 0.8826, 0.0), (34.62, 0.8513, 0.0), (34.68, 0.8167, 0.0), (34.75, 0.7788, 0.0), (34.81, 0.7379, 0.0), (34.87, 0.6941, 0.0), (34.93, 0.6475, 0.0), (35.0, 0.5984, 0.0), (35.06, 0.5469, 0.0), (35.12, 0.4932, 0.0), (35.19, 0.4376, 0.0), (35.25, 0.3803, 0.0), (35.31, 0.3215, 0.0), (35.37, 0.2614, 0.0), (35.44, 0.2003, 0.0), (35.5, 0.1384, 0.0), (35.56, 0.07591, 0.0), (35.63, 0.01316, 0.0), (35.69, -0.04966, 0.0), (35.75, -0.1123, 0.0), (35.81, -0.1744, 0.0), (35.88, -0.2359, 0.0), (35.94, -0.2965, 0.0), (36.0, -0.3559, 0.0), (36.07, -0.4138, 0.0), (36.13, -0.4702, 0.0), (36.19, -0.5247, 0.0), (36.25, -0.5771, 0.0), (36.32, -0.6272, 0.0), (36.38, -0.6749, 0.0), (36.44, -0.7199, 0.0), (36.51, -0.7621, 0.0), (36.57, -0.8012, 0.0), (36.63, -0.8372, 0.0), (36.69, -0.8699, 0.0), (36.76, -0.8991, 0.0), (36.82, -0.9249, 0.0), (36.88, -0.9469, 0.0), (36.95, -0.9652, 0.0), (37.01, -0.9797, 0.0), (37.07, -0.9904, 0.0), (37.13, -0.9971, 0.0), (37.2, -0.9999, 0.0), (37.26, -0.9988, 0.0), (37.32, -0.9937, 0.0), (37.38, -0.9847, 0.0), (37.45, -0.9718, 0.0), (37.51, -0.955, 0.0), (37.57, -0.9345, 0.0), (37.64, -0.9104, 0.0), (37.7, -0.8826, 0.0), (37.76, -0.8513, 0.0), (37.82, -0.8167, 0.0), (37.89, -0.7788, 0.0), (37.95, -0.7379, 0.0), (38.01, -0.6941, 0.0), (38.08, -0.6475, 0.0), (38.14, -0.5984, 0.0), (38.2, -0.5469, 0.0), (38.26, -0.4932, 0.0), (38.33, -0.4376, 0.0), (38.39, -0.3803, 0.0), (38.45, -0.3215, 0.0), (38.52, -0.2614, 0.0), (38.58, -0.2003, 0.0), (38.64, -0.1384, 0.0), (38.7, -0.07591, 0.0), (38.77, -0.01316, 0.0), (38.83, 0.04966, 0.0), (38.89, 0.1123, 0.0), (38.96, 0.1744, 0.0), (39.02, 0.2359, 0.0), (39.08, 0.2965, 0.0), (39.14, 0.3559, 0.0), (39.21, 0.4138, 0.0), (39.27, 0.4702, 0.0), (39.33, 0.5247, 0.0), (39.4, 0.5771, 0.0), (39.46, 0.6272, 0.0), (39.52, 0.6749, 0.0), (39.58, 0.7199, 0.0), (39.65, 0.7621, 0.0), (39.71, 0.8012, 0.0), (39.77, 0.8372, 0.0), (39.84, 0.8699, 0.0), (39.9, 0.8991, 0.0), (39.96, 0.9249, 0.0), (40.02, 0.9469, 0.0), (40.09, 0.9652, 0.0), (40.15, 0.9797, 0.0), (40.21, 0.9904, 0.0), (40.28, 0.9971, 0.0), (40.34, 0.9999, 0.0), (40.4, 0.9988, 0.0), (40.46, 0.9937, 0.0), (40.53, 0.9847, 0.0), (40.59, 0.9718, 0.0), (40.65, 0.955, 0.0), (40.72, 0.9345, 0.0), (40.78, 0.9104, 0.0), (40.84, 0.8826, 0.0), (40.9, 0.8513, 0.0), (40.97, 0.8167, 0.0), (41.03, 0.7788, 0.0), (41.09, 0.7379, 0.0), (41.15, 0.6941, 0.0), (41.22, 0.6475, 0.0), (41.28, 0.5984, 0.0), (41.34, 0.5469, 0.0), (41.41, 0.4932, 0.0), (41.47, 0.4376, 0.0), (41.53, 0.3803, 0.0), (41.59, 0.3215, 0.0), (41.66, 0.2614, 0.0), (41.72, 0.2003, 0.0), (41.78, 0.1384, 0.0), (41.85, 0.07591, 0.0), (41.91, 0.01316, 0.0), (41.97, -0.04966, 0.0), (42.03, -0.1123, 0.0), (42.1, -0.1744, 0.0), (42.16, -0.2359, 0.0), (42.22, -0.2965, 0.0), (42.29, -0.3559, 0.0), (42.35, -0.4138, 0.0), (42.41, -0.4702, 0.0), (42.47, -0.5247, 0.0), (42.54, -0.5771, 0.0), (42.6, -0.6272, 0.0), (42.66, -0.6749, 0.0), (42.73, -0.7199, 0.0), (42.79, -0.7621, 0.0), (42.85, -0.8012, 0.0), (42.91, -0.8372, 0.0), (42.98, -0.8699, 0.0), (43.04, -0.8991, 0.0), (43.1, -0.9249, 0.0), (43.17, -0.9469, 0.0), (43.23, -0.9652, 0.0), (43.29, -0.9797, 0.0), (43.35, -0.9904, 0.0), (43.42, -0.9971, 0.0), (43.48, -0.9999, 0.0), (43.54, -0.9988, 0.0), (43.61, -0.9937, 0.0), (43.67, -0.9847, 0.0), (43.73, -0.9718, 0.0), (43.79, -0.955, 0.0), (43.86, -0.9345, 0.0), (43.92, -0.9104, 0.0), (43.98, -0.8826, 0.0), (44.05, -0.8513, 0.0), (44.11, -0.8167, 0.0), (44.17, -0.7788, 0.0), (44.23, -0.7379, 0.0), (44.3, -0.6941, 0.0), (44.36, -0.6475, 0.0), (44.42, -0.5984, 0.0), (44.48, -0.5469, 0.0), (44.55, -0.4932, 0.0), (44.61, -0.4376, 0.0), (44.67, -0.3803, 0.0), (44.74, -0.3215, 0.0), (44.8, -0.2614, 0.0), (44.86, -0.2003, 0.0), (44.92, -0.1384, 0.0), (44.99, -0.07591, 0.0), (45.05, -0.01316, 0.0), (45.11, 0.04966, 0.0), (45.18, 0.1123, 0.0), (45.24, 0.1744, 0.0), (45.3, 0.2359, 0.0), (45.36, 0.2965, 0.0), (45.43, 0.3559, 0.0), (45.49, 0.4138, 0.0), (45.55, 0.4702, 0.0), (45.62, 0.5247, 0.0), (45.68, 0.5771, 0.0), (45.74, 0.6272, 0.0), (45.8, 0.6749, 0.0), (45.87, 0.7199, 0.0), (45.93, 0.7621, 0.0), (45.99, 0.8012, 0.0), (46.06, 0.8372, 0.0), (46.12, 0.8699, 0.0), (46.18, 0.8991, 0.0), (46.24, 0.9249, 0.0), (46.31, 0.9469, 0.0), (46.37, 0.9652, 0.0), (46.43, 0.9797, 0.0), (46.5, 0.9904, 0.0), (46.56, 0.9971, 0.0), (46.62, 0.9999, 0.0), (46.68, 0.9988, 0.0), (46.75, 0.9937, 0.0), (46.81, 0.9847, 0.0), (46.87, 0.9718, 0.0), (46.94, 0.955, 0.0), (47.0, 0.9345, 0.0), (47.06, 0.9104, 0.0), (47.12, 0.8826, 0.0), (47.19, 0.8513, 0.0), (47.25, 0.8167, 0.0), (47.31, 0.7788, 0.0), (47.38, 0.7379, 0.0), (47.44, 0.6941, 0.0), (47.5, 0.6475, 0.0), (47.56, 0.5984, 0.0), (47.63, 0.5469, 0.0), (47.69, 0.4932, 0.0), (47.75, 0.4376, 0.0), (47.82, 0.3803, 0.0), (47.88, 0.3215, 0.0), (47.94, 0.2614, 0.0), (48.0, 0.2003, 0.0), (48.07, 0.1384, 0.0), (48.13, 0.07591, 0.0), (48.19, 0.01316, 0.0), (48.25, -0.04966, 0.0), (48.32, -0.1123, 0.0), (48.38, -0.1744, 0.0), (48.44, -0.2359, 0.0), (48.51, -0.2965, 0.0), (48.57, -0.3559, 0.0), (48.63, -0.4138, 0.0), (48.69, -0.4702, 0.0), (48.76, -0.5247, 0.0), (48.82, -0.5771, 0.0), (48.88, -0.6272, 0.0), (48.95, -0.6749, 0.0), (49.01, -0.7199, 0.0), (49.07, -0.7621, 0.0), (49.13, -0.8012, 0.0), (49.2, -0.8372, 0.0), (49.26, -0.8699, 0.0), (49.32, -0.8991, 0.0), (49.39, -0.9249, 0.0), (49.45, -0.9469, 0.0), (49.51, -0.9652, 0.0), (49.57, -0.9797, 0.0), (49.64, -0.9904, 0.0), (49.7, -0.9971, 0.0), (49.76, -0.9999, 0.0), (49.83, -0.9988, 0.0), (49.89, -0.9937, 0.0), (49.95, -0.9847, 0.0), (50.01, -0.9718, 0.0), (50.08, -0.955, 0.0), (50.14, -0.9345, 0.0), (50.2, -0.9104, 0.0), (50.27, -0.8826, 0.0), (50.33, -0.8513, 0.0), (50.39, -0.8167, 0.0), (50.45, -0.7788, 0.0), (50.52, -0.7379, 0.0), (50.58, -0.6941, 0.0), (50.64, -0.6475, 0.0), (50.71, -0.5984, 0.0), (50.77, -0.5469, 0.0), (50.83, -0.4932, 0.0), (50.89, -0.4376, 0.0), (50.96, -0.3803, 0.0), (51.02, -0.3215, 0.0), (51.08, -0.2614, 0.0), (51.15, -0.2003, 0.0), (51.21, -0.1384, 0.0), (51.27, -0.07591, 0.0), (51.33, -0.01316, 0.0), (51.4, 0.04966, 0.0), (51.46, 0.1123, 0.0), (51.52, 0.1744, 0.0), (51.58, 0.2359, 0.0), (51.65, 0.2965, 0.0), (51.71, 0.3559, 0.0), (51.77, 0.4138, 0.0), (51.84, 0.4702, 0.0), (51.9, 0.5247, 0.0), (51.96, 0.5771, 0.0), (52.02, 0.6272, 0.0), (52.09, 0.6749, 0.0), (52.15, 0.7199, 0.0), (52.21, 0.7621, 0.0), (52.28, 0.8012, 0.0), (52.34, 0.8372, 0.0), (52.4, 0.8699, 0.0), (52.46, 0.8991, 0.0), (52.53, 0.9249, 0.0), (52.59, 0.9469, 0.0), (52.65, 0.9652, 0.0), (52.72, 0.9797, 0.0), (52.78, 0.9904, 0.0), (52.84, 0.9971, 0.0), (52.9, 0.9999, 0.0), (52.97, 0.9988, 0.0), (53.03, 0.9937, 0.0), (53.09, 0.9847, 0.0), (53.16, 0.9718, 0.0), (53.22, 0.955, 0.0), (53.28, 0.9345, 0.0), (53.34, 0.9104, 0.0), (53.41, 0.8826, 0.0), (53.47, 0.8513, 0.0), (53.53, 0.8167, 0.0), (53.6, 0.7788, 0.0), (53.66, 0.7379, 0.0), (53.72, 0.6941, 0.0), (53.78, 0.6475, 0.0), (53.85, 0.5984, 0.0), (53.91, 0.5469, 0.0), (53.97, 0.4932, 0.0), (54.04, 0.4376, 0.0), (54.1, 0.3803, 0.0), (54.16, 0.3215, 0.0), (54.22, 0.2614, 0.0), (54.29, 0.2003, 0.0), (54.35, 0.1384, 0.0), (54.41, 0.07591, 0.0), (54.48, 0.01316, 0.0), (54.54, -0.04966, 0.0), (54.6, -0.1123, 0.0), (54.66, -0.1744, 0.0), (54.73, -0.2359, 0.0), (54.79, -0.2965, 0.0), (54.85, -0.3559, 0.0), (54.92, -0.4138, 0.0), (54.98, -0.4702, 0.0), (55.04, -0.5247, 0.0), (55.1, -0.5771, 0.0), (55.17, -0.6272, 0.0), (55.23, -0.6749, 0.0), (55.29, -0.7199, 0.0), (55.35, -0.7621, 0.0), (55.42, -0.8012, 0.0), (55.48, -0.8372, 0.0), (55.54, -0.8699, 0.0), (55.61, -0.8991, 0.0), (55.67, -0.9249, 0.0), (55.73, -0.9469, 0.0), (55.79, -0.9652, 0.0), (55.86, -0.9797, 0.0), (55.92, -0.9904, 0.0), (55.98, -0.9971, 0.0), (56.05, -0.9999, 0.0), (56.11, -0.9988, 0.0), (56.17, -0.9937, 0.0), (56.23, -0.9847, 0.0), (56.3, -0.9718, 0.0), (56.36, -0.955, 0.0), (56.42, -0.9345, 0.0), (56.49, -0.9104, 0.0)], [(0, 1), (1, 2), (2, 3), (3, 4), (4, 5), (5, 6), (6, 7), (7, 8), (8, 9), (9, 10), (10, 11), (11, 12), (12, 13), (13, 14), (14, 15), (15, 16), (16, 17), (17, 18), (18, 19), (19, 20), (20, 21), (21, 22), (22, 23), (23, 24), (24, 25), (25, 26), (26, 27), (27, 28), (28, 29), (29, 30), (30, 31), (31, 32), (32, 33), (33, 34), (34, 35), (35, 36), (36, 37), (37, 38), (38, 39), (39, 40), (40, 41), (41, 42), (42, 43), (43, 44), (44, 45), (45, 46), (46, 47), (47, 48), (48, 49), (49, 50), (50, 51), (51, 52), (52, 53), (53, 54), (54, 55), (55, 56), (56, 57), (57, 58), (58, 59), (59, 60), (60, 61), (61, 62), (62, 63), (63, 64), (64, 65), (65, 66), (66, 67), (67, 68), (68, 69), (69, 70), (70, 71), (71, 72), (72, 73), (73, 74), (74, 75), (75, 76), (76, 77), (77, 78), (78, 79), (79, 80), (80, 81), (81, 82), (82, 83), (83, 84), (84, 85), (85, 86), (86, 87), (87, 88), (88, 89), (89, 90), (90, 91), (91, 92), (92, 93), (93, 94), (94, 95), (95, 96), (96, 97), (97, 98), (98, 99), (99, 100), (100, 101), (101, 102), (102, 103), (103, 104), (104, 105), (105, 106), (106, 107), (107, 108), (108, 109), (109, 110), (110, 111), (111, 112), (112, 113), (113, 114), (114, 115), (115, 116), (116, 117), (117, 118), (118, 119), (119, 120), (120, 121), (121, 122), (122, 123), (123, 124), (124, 125), (125, 126), (126, 127), (127, 128), (128, 129), (129, 130), (130, 131), (131, 132), (132, 133), (133, 134), (134, 135), (135, 136), (136, 137), (137, 138), (138, 139), (139, 140), (140, 141), (141, 142), (142, 143), (143, 144), (144, 145), (145, 146), (146, 147), (147, 148), (148, 149), (149, 150), (150, 151), (151, 152), (152, 153), (153, 154), (154, 155), (155, 156), (156, 157), (157, 158), (158, 159), (159, 160), (160, 161), (161, 162), (162, 163), (163, 164), (164, 165), (165, 166), (166, 167), (167, 168), (168, 169), (169, 170), (170, 171), (171, 172), (172, 173), (173, 174), (174, 175), (175, 176), (176, 177), (177, 178), (178, 179), (179, 180), (180, 181), (181, 182), (182, 183), (183, 184), (184, 185), (185, 186), (186, 187), (187, 188), (188, 189), (189, 190), (190, 191), (191, 192), (192, 193), (193, 194), (194, 195), (195, 196), (196, 197), (197, 198), (198, 199), (199, 200), (200, 201), (201, 202), (202, 203), (203, 204), (204, 205), (205, 206), (206, 207), (207, 208), (208, 209), (209, 210), (210, 211), (211, 212), (212, 213), (213, 214), (214, 215), (215, 216), (216, 217), (217, 218), (218, 219), (219, 220), (220, 221), (221, 222), (222, 223), (223, 224), (224, 225), (225, 226), (226, 227), (227, 228), (228, 229), (229, 230), (230, 231), (231, 232), (232, 233), (233, 234), (234, 235), (235, 236), (236, 237), (237, 238), (238, 239), (239, 240), (240, 241), (241, 242), (242, 243), (243, 244), (244, 245), (245, 246), (246, 247), (247, 248), (248, 249), (249, 250), (250, 251), (251, 252), (252, 253), (253, 254), (254, 255), (255, 256), (256, 257), (257, 258), (258, 259), (259, 260), (260, 261), (261, 262), (262, 263), (263, 264), (264, 265), (265, 266), (266, 267), (267, 268), (268, 269), (269, 270), (270, 271), (271, 272), (272, 273), (273, 274), (274, 275), (275, 276), (276, 277), (277, 278), (278, 279), (279, 280), (280, 281), (281, 282), (282, 283), (283, 284), (284, 285), (285, 286), (286, 287), (287, 288), (288, 289), (289, 290), (290, 291), (291, 292), (292, 293), (293, 294), (294, 295), (295, 296), (296, 297), (297, 298), (298, 299), (299, 300), (300, 301), (301, 302), (302, 303), (303, 304), (304, 305), (305, 306), (306, 307), (307, 308), (308, 309), (309, 310), (310, 311), (311, 312), (312, 313), (313, 314), (314, 315), (315, 316), (316, 317), (317, 318), (318, 319), (319, 320), (320, 321), (321, 322), (322, 323), (323, 324), (324, 325), (325, 326), (326, 327), (327, 328), (328, 329), (329, 330), (330, 331), (331, 332), (332, 333), (333, 334), (334, 335), (335, 336), (336, 337), (337, 338), (338, 339), (339, 340), (340, 341), (341, 342), (342, 343), (343, 344), (344, 345), (345, 346), (346, 347), (347, 348), (348, 349), (349, 350), (350, 351), (351, 352), (352, 353), (353, 354), (354, 355), (355, 356), (356, 357), (357, 358), (358, 359), (359, 360), (360, 361), (361, 362), (362, 363), (363, 364), (364, 365), (365, 366), (366, 367), (367, 368), (368, 369), (369, 370), (370, 371), (371, 372), (372, 373), (373, 374), (374, 375), (375, 376), (376, 377), (377, 378), (378, 379), (379, 380), (380, 381), (381, 382), (382, 383), (383, 384), (384, 385), (385, 386), (386, 387), (387, 388), (388, 389), (389, 390), (390, 391), (391, 392), (392, 393), (393, 394), (394, 395), (395, 396), (396, 397), (397, 398), (398, 399), (399, 400), (400, 401), (401, 402), (402, 403), (403, 404), (404, 405), (405, 406), (406, 407), (407, 408), (408, 409), (409, 410), (410, 411), (411, 412), (412, 413), (413, 414), (414, 415), (415, 416), (416, 417), (417, 418), (418, 419), (419, 420), (420, 421), (421, 422), (422, 423), (423, 424), (424, 425), (425, 426), (426, 427), (427, 428), (428, 429), (429, 430), (430, 431), (431, 432), (432, 433), (433, 434), (434, 435), (435, 436), (436, 437), (437, 438), (438, 439), (439, 440), (440, 441), (441, 442), (442, 443), (443, 444), (444, 445), (445, 446), (446, 447), (447, 448), (448, 449), (449, 450), (450, 451), (451, 452), (452, 453), (453, 454), (454, 455), (455, 456), (456, 457), (457, 458), (458, 459), (459, 460), (460, 461), (461, 462), (462, 463), (463, 464), (464, 465), (465, 466), (466, 467), (467, 468), (468, 469), (469, 470), (470, 471), (471, 472), (472, 473), (473, 474), (474, 475), (475, 476), (476, 477), (477, 478), (478, 479), (479, 480), (480, 481), (481, 482), (482, 483), (483, 484), (484, 485), (485, 486), (486, 487), (487, 488), (488, 489), (489, 490), (490, 491), (491, 492), (492, 493), (493, 494), (494, 495), (495, 496), (496, 497), (497, 498), (498, 499), (499, 500), (500, 501), (501, 502), (502, 503), (503, 504), (504, 505), (505, 506), (506, 507), (507, 508), (508, 509), (509, 510), (510, 511), (511, 512), (512, 513), (513, 514), (514, 515), (515, 516), (516, 517), (517, 518), (518, 519), (519, 520), (520, 521), (521, 522), (522, 523), (523, 524), (524, 525), (525, 526), (526, 527), (527, 528), (528, 529), (529, 530), (530, 531), (531, 532), (532, 533), (533, 534), (534, 535), (535, 536), (536, 537), (537, 538), (538, 539), (539, 540), (540, 541), (541, 542), (542, 543), (543, 544), (544, 545), (545, 546), (546, 547), (547, 548), (548, 549), (549, 550), (550, 551), (551, 552), (552, 553), (553, 554), (554, 555), (555, 556), (556, 557), (557, 558), (558, 559), (559, 560), (560, 561), (561, 562), (562, 563), (563, 564), (564, 565), (565, 566), (566, 567), (567, 568), (568, 569), (569, 570), (570, 571), (571, 572), (572, 573), (573, 574), (574, 575), (575, 576), (576, 577), (577, 578), (578, 579), (579, 580), (580, 581), (581, 582), (582, 583), (583, 584), (584, 585), (585, 586), (586, 587), (587, 588), (588, 589), (589, 590), (590, 591), (591, 592), (592, 593), (593, 594), (594, 595), (595, 596), (596, 597), (597, 598), (598, 599), (599, 600), (600, 601), (601, 602), (602, 603), (603, 604), (604, 605), (605, 606), (606, 607), (607, 608), (608, 609), (609, 610), (610, 611), (611, 612), (612, 613), (613, 614), (614, 615), (615, 616), (616, 617), (617, 618), (618, 619), (619, 620), (620, 621), (621, 622), (622, 623), (623, 624), (624, 625), (625, 626), (626, 627), (627, 628), (628, 629), (629, 630), (630, 631), (631, 632), (632, 633), (633, 634), (634, 635), (635, 636), (636, 637), (637, 638), (638, 639), (639, 640), (640, 641), (641, 642), (642, 643), (643, 644), (644, 645), (645, 646), (646, 647), (647, 648), (648, 649), (649, 650), (650, 651), (651, 652), (652, 653), (653, 654), (654, 655), (655, 656), (656, 657), (657, 658), (658, 659), (659, 660), (660, 661), (661, 662), (662, 663), (663, 664), (664, 665), (665, 666), (666, 667), (667, 668), (668, 669), (669, 670), (670, 671), (671, 672), (672, 673), (673, 674), (674, 675), (675, 676), (676, 677), (677, 678), (678, 679), (679, 680), (680, 681), (681, 682), (682, 683), (683, 684), (684, 685), (685, 686), (686, 687), (687, 688), (688, 689), (689, 690), (690, 691), (691, 692), (692, 693), (693, 694), (694, 695), (695, 696), (696, 697), (697, 698), (698, 699), (699, 700), (700, 701), (701, 702), (702, 703), (703, 704), (704, 705), (705, 706), (706, 707), (707, 708), (708, 709), (709, 710), (710, 711), (711, 712), (712, 713), (713, 714), (714, 715), (715, 716), (716, 717), (717, 718), (718, 719), (719, 720), (720, 721), (721, 722), (722, 723), (723, 724), (724, 725), (725, 726), (726, 727), (727, 728), (728, 729), (729, 730), (730, 731), (731, 732), (732, 733), (733, 734), (734, 735), (735, 736), (736, 737), (737, 738), (738, 739), (739, 740), (740, 741), (741, 742), (742, 743), (743, 744), (744, 745), (745, 746), (746, 747), (747, 748), (748, 749), (749, 750), (750, 751), (751, 752), (752, 753), (753, 754), (754, 755), (755, 756), (756, 757), (757, 758), (758, 759), (759, 760), (760, 761), (761, 762), (762, 763), (763, 764), (764, 765), (765, 766), (766, 767), (767, 768), (768, 769), (769, 770), (770, 771), (771, 772), (772, 773), (773, 774), (774, 775), (775, 776), (776, 777), (777, 778), (778, 779), (779, 780), (780, 781), (781, 782), (782, 783), (783, 784), (784, 785), (785, 786), (786, 787), (787, 788), (788, 789), (789, 790), (790, 791), (791, 792), (792, 793), (793, 794), (794, 795), (795, 796), (796, 797), (797, 798), (798, 799), (799, 800), (800, 801), (801, 802), (802, 803), (803, 804), (804, 805), (805, 806), (806, 807), (807, 808), (808, 809), (809, 810), (810, 811), (811, 812), (812, 813), (813, 814), (814, 815), (815, 816), (816, 817), (817, 818), (818, 819), (819, 820), (820, 821), (821, 822), (822, 823), (823, 824), (824, 825), (825, 826), (826, 827), (827, 828), (828, 829), (829, 830), (830, 831), (831, 832), (832, 833), (833, 834), (834, 835), (835, 836), (836, 837), (837, 838), (838, 839), (839, 840), (840, 841), (841, 842), (842, 843), (843, 844), (844, 845), (845, 846), (846, 847), (847, 848), (848, 849), (849, 850), (850, 851), (851, 852), (852, 853), (853, 854), (854, 855), (855, 856), (856, 857), (857, 858), (858, 859), (859, 860), (860, 861), (861, 862), (862, 863), (863, 864), (864, 865), (865, 866), (866, 867), (867, 868), (868, 869), (869, 870), (870, 871), (871, 872), (872, 873), (873, 874), (874, 875), (875, 876), (876, 877), (877, 878), (878, 879), (879, 880), (880, 881), (881, 882), (882, 883), (883, 884), (884, 885), (885, 886), (886, 887), (887, 888), (888, 889), (889, 890), (890, 891), (891, 892), (892, 893), (893, 894), (894, 895), (895, 896), (896, 897), (897, 898), (898, 899), (899, 900), (900, 901), (901, 902), (902, 903), (903, 904), (904, 905), (905, 906), (906, 907), (907, 908), (908, 909), (909, 910), (910, 911), (911, 912), (912, 913), (913, 914), (914, 915), (915, 916), (916, 917), (917, 918), (918, 919), (919, 920), (920, 921), (921, 922), (922, 923), (923, 924), (924, 925), (925, 926), (926, 927), (927, 928), (928, 929), (929, 930), (930, 931), (931, 932), (932, 933), (933, 934), (934, 935), (935, 936), (936, 937), (937, 938), (938, 939), (939, 940), (940, 941), (941, 942), (942, 943), (943, 944), (944, 945), (945, 946), (946, 947), (947, 948), (948, 949), (949, 950), (950, 951), (951, 952), (952, 953), (953, 954), (954, 955), (955, 956), (956, 957), (957, 958), (958, 959), (959, 960), (960, 961), (961, 962), (962, 963), (963, 964), (964, 965), (965, 966), (966, 967), (967, 968), (968, 969), (969, 970), (970, 971), (971, 972), (972, 973), (973, 974), (974, 975), (975, 976), (976, 977), (977, 978), (978, 979), (979, 980), (980, 981), (981, 982), (982, 983), (983, 984), (984, 985), (985, 986), (986, 987), (987, 988), (988, 989), (989, 990), (990, 991), (991, 992), (992, 993), (993, 994), (994, 995), (995, 996), (996, 997), (997, 998), (998, 999)], [])
me_cube_001.materials.append(mat_material)
me_cube_001.use_mirror_vertex_groups = False
me_cube_001.update()
me_cube_002 = bpy.data.meshes.new('Cube.002')
me_cube_002.from_pydata([(-6.283, -0.8826, 0.0), (-6.22, -0.8513, 0.0), (-6.158, -0.8167, 0.0), (-6.095, -0.7788, 0.0), (-6.032, -0.7379, 0.0), (-5.969, -0.6941, 0.0), (-5.906, -0.6475, 0.0), (-5.843, -0.5984, 0.0), (-5.781, -0.5469, 0.0), (-5.718, -0.4932, 0.0), (-5.655, -0.4376, 0.0), (-5.592, -0.3803, 0.0), (-5.529, -0.3215, 0.0), (-5.466, -0.2614, 0.0), (-5.404, -0.2003, 0.0), (-5.341, -0.1384, 0.0), (-5.278, -0.07591, 0.0), (-5.215, -0.01316, 0.0), (-5.152, 0.04966, 0.0), (-5.089, 0.1123, 0.0), (-5.027, 0.1744, 0.0), (-4.964, 0.2359, 0.0), (-4.901, 0.2965, 0.0), (-4.838, 0.3559, 0.0), (-4.775, 0.4138, 0.0), (-4.712, 0.4702, 0.0), (-4.65, 0.5247, 0.0), (-4.587, 0.5771, 0.0), (-4.524, 0.6272, 0.0), (-4.461, 0.6749, 0.0), (-4.398, 0.7199, 0.0), (-4.335, 0.7621, 0.0), (-4.273, 0.8012, 0.0), (-4.21, 0.8372, 0.0), (-4.147, 0.8699, 0.0), (-4.084, 0.8991, 0.0), (-4.021, 0.9249, 0.0), (-3.958, 0.9469, 0.0), (-3.896, 0.9652, 0.0), (-3.833, 0.9797, 0.0), (-3.77, 0.9904, 0.0), (-3.707, 0.9971, 0.0), (-3.644, 0.9999, 0.0), (-3.581, 0.9988, 0.0), (-3.519, 0.9937, 0.0), (-3.456, 0.9847, 0.0), (-3.393, 0.9718, 0.0), (-3.33, 0.955, 0.0), (-3.267, 0.9345, 0.0), (-3.204, 0.9104, 0.0), (-3.142, 0.8826, 0.0), (-3.079, 0.8513, 0.0), (-3.016, 0.8167, 0.0), (-2.953, 0.7788, 0.0), (-2.89, 0.7379, 0.0), (-2.827, 0.6941, 0.0), (-2.765, 0.6475, 0.0), (-2.702, 0.5984, 0.0), (-2.639, 0.5469, 0.0), (-2.576, 0.4932, 0.0), (-2.513, 0.4376, 0.0), (-2.45, 0.3803, 0.0), (-2.388, 0.3215, 0.0), (-2.325, 0.2614, 0.0), (-2.262, 0.2003, 0.0), (-2.199, 0.1384, 0.0), (-2.136, 0.07591, 0.0), (-2.073, 0.01316, 0.0), (-2.011, -0.04966, 0.0), (-1.948, -0.1123, 0.0), (-1.885, -0.1744, 0.0), (-1.822, -0.2359, 0.0), (-1.759, -0.2965, 0.0), (-1.696, -0.3559, 0.0), (-1.634, -0.4138, 0.0), (-1.571, -0.4702, 0.0), (-1.508, -0.5247, 0.0), (-1.445, -0.5771, 0.0), (-1.382, -0.6272, 0.0), (-1.319, -0.6749, 0.0), (-1.257, -0.7199, 0.0), (-1.194, -0.7621, 0.0), (-1.131, -0.8012, 0.0), (-1.068, -0.8372, 0.0), (-1.005, -0.8699, 0.0), (-0.9425, -0.8991, 0.0), (-0.8796, -0.9249, 0.0), (-0.8168, -0.9469, 0.0), (-0.754, -0.9652, 0.0), (-0.6912, -0.9797, 0.0), (-0.6283, -0.9904, 0.0), (-0.5655, -0.9971, 0.0), (-0.5027, -0.9999, 0.0), (-0.4398, -0.9988, 0.0), (-0.377, -0.9937, 0.0), (-0.3142, -0.9847, 0.0), (-0.2513, -0.9718, 0.0), (-0.1885, -0.955, 0.0), (-0.1257, -0.9345, 0.0), (-0.06283, -0.9104, 0.0), (0.0, -0.8826, 0.0), (0.06283, -0.8513, 0.0), (0.1257, -0.8167, 0.0), (0.1885, -0.7788, 0.0), (0.2513, -0.7379, 0.0), (0.3142, -0.6941, 0.0), (0.377, -0.6475, 0.0), (0.4398, -0.5984, 0.0), (0.5027, -0.5469, 0.0), (0.5655, -0.4932, 0.0), (0.6283, -0.4376, 0.0), (0.6912, -0.3803, 0.0), (0.754, -0.3215, 0.0), (0.8168, -0.2614, 0.0), (0.8796, -0.2003, 0.0), (0.9425, -0.1384, 0.0), (1.005, -0.07591, 0.0), (1.068, -0.01316, 0.0), (1.131, 0.04966, 0.0), (1.194, 0.1123, 0.0), (1.257, 0.1744, 0.0), (1.319, 0.2359, 0.0), (1.382, 0.2965, 0.0), (1.445, 0.3559, 0.0), (1.508, 0.4138, 0.0), (1.571, 0.4702, 0.0), (1.634, 0.5247, 0.0), (1.696, 0.5771, 0.0), (1.759, 0.6272, 0.0), (1.822, 0.6749, 0.0), (1.885, 0.7199, 0.0), (1.948, 0.7621, 0.0), (2.011, 0.8012, 0.0), (2.073, 0.8372, 0.0), (2.136, 0.8699, 0.0), (2.199, 0.8991, 0.0), (2.262, 0.9249, 0.0), (2.325, 0.9469, 0.0), (2.388, 0.9652, 0.0), (2.45, 0.9797, 0.0), (2.513, 0.9904, 0.0), (2.576, 0.9971, 0.0), (2.639, 0.9999, 0.0), (2.702, 0.9988, 0.0), (2.765, 0.9937, 0.0), (2.827, 0.9847, 0.0), (2.89, 0.9718, 0.0), (2.953, 0.955, 0.0), (3.016, 0.9345, 0.0), (3.079, 0.9104, 0.0), (3.142, 0.8826, 0.0), (3.204, 0.8513, 0.0), (3.267, 0.8167, 0.0), (3.33, 0.7788, 0.0), (3.393, 0.7379, 0.0), (3.456, 0.6941, 0.0), (3.519, 0.6475, 0.0), (3.581, 0.5984, 0.0), (3.644, 0.5469, 0.0), (3.707, 0.4932, 0.0), (3.77, 0.4376, 0.0), (3.833, 0.3803, 0.0), (3.896, 0.3215, 0.0), (3.958, 0.2614, 0.0), (4.021, 0.2003, 0.0), (4.084, 0.1384, 0.0), (4.147, 0.07591, 0.0), (4.21, 0.01316, 0.0), (4.273, -0.04966, 0.0), (4.335, -0.1123, 0.0), (4.398, -0.1744, 0.0), (4.461, -0.2359, 0.0), (4.524, -0.2965, 0.0), (4.587, -0.3559, 0.0), (4.65, -0.4138, 0.0), (4.712, -0.4702, 0.0), (4.775, -0.5247, 0.0), (4.838, -0.5771, 0.0), (4.901, -0.6272, 0.0), (4.964, -0.6749, 0.0), (5.027, -0.7199, 0.0), (5.089, -0.7621, 0.0), (5.152, -0.8012, 0.0), (5.215, -0.8372, 0.0), (5.278, -0.8699, 0.0), (5.341, -0.8991, 0.0), (5.404, -0.9249, 0.0), (5.466, -0.9469, 0.0), (5.529, -0.9652, 0.0), (5.592, -0.9797, 0.0), (5.655, -0.9904, 0.0), (5.718, -0.9971, 0.0), (5.781, -0.9999, 0.0), (5.843, -0.9988, 0.0), (5.906, -0.9937, 0.0), (5.969, -0.9847, 0.0), (6.032, -0.9718, 0.0), (6.095, -0.955, 0.0), (6.158, -0.9345, 0.0), (6.22, -0.9104, 0.0), (6.283, -0.8826, 0.0), (6.346, -0.8513, 0.0), (6.409, -0.8167, 0.0), (6.472, -0.7788, 0.0), (6.535, -0.7379, 0.0), (6.597, -0.6941, 0.0), (6.66, -0.6475, 0.0), (6.723, -0.5984, 0.0), (6.786, -0.5469, 0.0), (6.849, -0.4932, 0.0), (6.912, -0.4376, 0.0), (6.974, -0.3803, 0.0), (7.037, -0.3215, 0.0), (7.1, -0.2614, 0.0), (7.163, -0.2003, 0.0), (7.226, -0.1384, 0.0), (7.288, -0.07591, 0.0), (7.351, -0.01316, 0.0), (7.414, 0.04966, 0.0), (7.477, 0.1123, 0.0), (7.54, 0.1744, 0.0), (7.603, 0.2359, 0.0), (7.665, 0.2965, 0.0), (7.728, 0.3559, 0.0), (7.791, 0.4138, 0.0), (7.854, 0.4702, 0.0), (7.917, 0.5247, 0.0), (7.98, 0.5771, 0.0), (8.042, 0.6272, 0.0), (8.105, 0.6749, 0.0), (8.168, 0.7199, 0.0), (8.231, 0.7621, 0.0), (8.294, 0.8012, 0.0), (8.357, 0.8372, 0.0), (8.419, 0.8699, 0.0), (8.482, 0.8991, 0.0), (8.545, 0.9249, 0.0), (8.608, 0.9469, 0.0), (8.671, 0.9652, 0.0), (8.734, 0.9797, 0.0), (8.796, 0.9904, 0.0), (8.859, 0.9971, 0.0), (8.922, 0.9999, 0.0), (8.985, 0.9988, 0.0), (9.048, 0.9937, 0.0), (9.111, 0.9847, 0.0), (9.173, 0.9718, 0.0), (9.236, 0.955, 0.0), (9.299, 0.9345, 0.0), (9.362, 0.9104, 0.0), (9.425, 0.8826, 0.0), (9.488, 0.8513, 0.0), (9.55, 0.8167, 0.0), (9.613, 0.7788, 0.0), (9.676, 0.7379, 0.0), (9.739, 0.6941, 0.0), (9.802, 0.6475, 0.0), (9.865, 0.5984, 0.0), (9.927, 0.5469, 0.0), (9.99, 0.4932, 0.0), (10.05, 0.4376, 0.0), (10.12, 0.3803, 0.0), (10.18, 0.3215, 0.0), (10.24, 0.2614, 0.0), (10.3, 0.2003, 0.0), (10.37, 0.1384, 0.0), (10.43, 0.07591, 0.0), (10.49, 0.01316, 0.0), (10.56, -0.04966, 0.0), (10.62, -0.1123, 0.0), (10.68, -0.1744, 0.0), (10.74, -0.2359, 0.0), (10.81, -0.2965, 0.0), (10.87, -0.3559, 0.0), (10.93, -0.4138, 0.0), (11.0, -0.4702, 0.0), (11.06, -0.5247, 0.0), (11.12, -0.5771, 0.0), (11.18, -0.6272, 0.0), (11.25, -0.6749, 0.0), (11.31, -0.7199, 0.0), (11.37, -0.7621, 0.0), (11.44, -0.8012, 0.0), (11.5, -0.8372, 0.0), (11.56, -0.8699, 0.0), (11.62, -0.8991, 0.0), (11.69, -0.9249, 0.0), (11.75, -0.9469, 0.0), (11.81, -0.9652, 0.0), (11.88, -0.9797, 0.0), (11.94, -0.9904, 0.0), (12.0, -0.9971, 0.0), (12.06, -0.9999, 0.0), (12.13, -0.9988, 0.0), (12.19, -0.9937, 0.0), (12.25, -0.9847, 0.0), (12.32, -0.9718, 0.0), (12.38, -0.955, 0.0), (12.44, -0.9345, 0.0), (12.5, -0.9104, 0.0), (12.57, -0.8826, 0.0), (12.63, -0.8513, 0.0), (12.69, -0.8167, 0.0), (12.75, -0.7788, 0.0), (12.82, -0.7379, 0.0), (12.88, -0.6941, 0.0), (12.94, -0.6475, 0.0), (13.01, -0.5984, 0.0), (13.07, -0.5469, 0.0), (13.13, -0.4932, 0.0), (13.19, -0.4376, 0.0), (13.26, -0.3803, 0.0), (13.32, -0.3215, 0.0), (13.38, -0.2614, 0.0), (13.45, -0.2003, 0.0), (13.51, -0.1384, 0.0), (13.57, -0.07591, 0.0), (13.63, -0.01316, 0.0), (13.7, 0.04966, 0.0), (13.76, 0.1123, 0.0), (13.82, 0.1744, 0.0), (13.89, 0.2359, 0.0), (13.95, 0.2965, 0.0), (14.01, 0.3559, 0.0), (14.07, 0.4138, 0.0), (14.14, 0.4702, 0.0), (14.2, 0.5247, 0.0), (14.26, 0.5771, 0.0), (14.33, 0.6272, 0.0), (14.39, 0.6749, 0.0), (14.45, 0.7199, 0.0), (14.51, 0.7621, 0.0), (14.58, 0.8012, 0.0), (14.64, 0.8372, 0.0), (14.7, 0.8699, 0.0), (14.77, 0.8991, 0.0), (14.83, 0.9249, 0.0), (14.89, 0.9469, 0.0), (14.95, 0.9652, 0.0), (15.02, 0.9797, 0.0), (15.08, 0.9904, 0.0), (15.14, 0.9971, 0.0), (15.21, 0.9999, 0.0), (15.27, 0.9988, 0.0), (15.33, 0.9937, 0.0), (15.39, 0.9847, 0.0), (15.46, 0.9718, 0.0), (15.52, 0.955, 0.0), (15.58, 0.9345, 0.0), (15.65, 0.9104, 0.0), (15.71, 0.8826, 0.0), (15.77, 0.8513, 0.0), (15.83, 0.8167, 0.0), (15.9, 0.7788, 0.0), (15.96, 0.7379, 0.0), (16.02, 0.6941, 0.0), (16.08, 0.6475, 0.0), (16.15, 0.5984, 0.0), (16.21, 0.5469, 0.0), (16.27, 0.4932, 0.0), (16.34, 0.4376, 0.0), (16.4, 0.3803, 0.0), (16.46, 0.3215, 0.0), (16.52, 0.2614, 0.0), (16.59, 0.2003, 0.0), (16.65, 0.1384, 0.0), (16.71, 0.07591, 0.0), (16.78, 0.01316, 0.0), (16.84, -0.04966, 0.0), (16.9, -0.1123, 0.0), (16.96, -0.1744, 0.0), (17.03, -0.2359, 0.0), (17.09, -0.2965, 0.0), (17.15, -0.3559, 0.0), (17.22, -0.4138, 0.0), (17.28, -0.4702, 0.0), (17.34, -0.5247, 0.0), (17.4, -0.5771, 0.0), (17.47, -0.6272, 0.0), (17.53, -0.6749, 0.0), (17.59, -0.7199, 0.0), (17.66, -0.7621, 0.0), (17.72, -0.8012, 0.0), (17.78, -0.8372, 0.0), (17.84, -0.8699, 0.0), (17.91, -0.8991, 0.0), (17.97, -0.9249, 0.0), (18.03, -0.9469, 0.0), (18.1, -0.9652, 0.0), (18.16, -0.9797, 0.0), (18.22, -0.9904, 0.0), (18.28, -0.9971, 0.0), (18.35, -0.9999, 0.0), (18.41, -0.9988, 0.0), (18.47, -0.9937, 0.0), (18.54, -0.9847, 0.0), (18.6, -0.9718, 0.0), (18.66, -0.955, 0.0), (18.72, -0.9345, 0.0), (18.79, -0.9104, 0.0), (18.85, -0.8826, 0.0), (18.91, -0.8513, 0.0), (18.98, -0.8167, 0.0), (19.04, -0.7788, 0.0), (19.1, -0.7379, 0.0), (19.16, -0.6941, 0.0), (19.23, -0.6475, 0.0), (19.29, -0.5984, 0.0), (19.35, -0.5469, 0.0), (19.42, -0.4932, 0.0), (19.48, -0.4376, 0.0), (19.54, -0.3803, 0.0), (19.6, -0.3215, 0.0), (19.67, -0.2614, 0.0), (19.73, -0.2003, 0.0), (19.79, -0.1384, 0.0), (19.85, -0.07591, 0.0), (19.92, -0.01316, 0.0), (19.98, 0.04966, 0.0), (20.04, 0.1123, 0.0), (20.11, 0.1744, 0.0), (20.17, 0.2359, 0.0), (20.23, 0.2965, 0.0), (20.29, 0.3559, 0.0), (20.36, 0.4138, 0.0), (20.42, 0.4702, 0.0), (20.48, 0.5247, 0.0), (20.55, 0.5771, 0.0), (20.61, 0.6272, 0.0), (20.67, 0.6749, 0.0), (20.73, 0.7199, 0.0), (20.8, 0.7621, 0.0), (20.86, 0.8012, 0.0), (20.92, 0.8372, 0.0), (20.99, 0.8699, 0.0), (21.05, 0.8991, 0.0), (21.11, 0.9249, 0.0), (21.17, 0.9469, 0.0), (21.24, 0.9652, 0.0), (21.3, 0.9797, 0.0), (21.36, 0.9904, 0.0), (21.43, 0.9971, 0.0), (21.49, 0.9999, 0.0), (21.55, 0.9988, 0.0), (21.61, 0.9937, 0.0), (21.68, 0.9847, 0.0), (21.74, 0.9718, 0.0), (21.8, 0.955, 0.0), (21.87, 0.9345, 0.0), (21.93, 0.9104, 0.0), (21.99, 0.8826, 0.0), (22.05, 0.8513, 0.0), (22.12, 0.8167, 0.0), (22.18, 0.7788, 0.0), (22.24, 0.7379, 0.0), (22.31, 0.6941, 0.0), (22.37, 0.6475, 0.0), (22.43, 0.5984, 0.0), (22.49, 0.5469, 0.0), (22.56, 0.4932, 0.0), (22.62, 0.4376, 0.0), (22.68, 0.3803, 0.0), (22.75, 0.3215, 0.0), (22.81, 0.2614, 0.0), (22.87, 0.2003, 0.0), (22.93, 0.1384, 0.0), (23.0, 0.07591, 0.0), (23.06, 0.01316, 0.0), (23.12, -0.04966, 0.0), (23.18, -0.1123, 0.0), (23.25, -0.1744, 0.0), (23.31, -0.2359, 0.0), (23.37, -0.2965, 0.0), (23.44, -0.3559, 0.0), (23.5, -0.4138, 0.0), (23.56, -0.4702, 0.0), (23.62, -0.5247, 0.0), (23.69, -0.5771, 0.0), (23.75, -0.6272, 0.0), (23.81, -0.6749, 0.0), (23.88, -0.7199, 0.0), (23.94, -0.7621, 0.0), (24.0, -0.8012, 0.0), (24.06, -0.8372, 0.0), (24.13, -0.8699, 0.0), (24.19, -0.8991, 0.0), (24.25, -0.9249, 0.0), (24.32, -0.9469, 0.0), (24.38, -0.9652, 0.0), (24.44, -0.9797, 0.0), (24.5, -0.9904, 0.0), (24.57, -0.9971, 0.0), (24.63, -0.9999, 0.0), (24.69, -0.9988, 0.0), (24.76, -0.9937, 0.0), (24.82, -0.9847, 0.0), (24.88, -0.9718, 0.0), (24.94, -0.955, 0.0), (25.01, -0.9345, 0.0), (25.07, -0.9104, 0.0), (25.13, -0.8826, 0.0), (25.2, -0.8513, 0.0), (25.26, -0.8167, 0.0), (25.32, -0.7788, 0.0), (25.38, -0.7379, 0.0), (25.45, -0.6941, 0.0), (25.51, -0.6475, 0.0), (25.57, -0.5984, 0.0), (25.64, -0.5469, 0.0), (25.7, -0.4932, 0.0), (25.76, -0.4376, 0.0), (25.82, -0.3803, 0.0), (25.89, -0.3215, 0.0), (25.95, -0.2614, 0.0), (26.01, -0.2003, 0.0), (26.08, -0.1384, 0.0), (26.14, -0.07591, 0.0), (26.2, -0.01316, 0.0), (26.26, 0.04966, 0.0), (26.33, 0.1123, 0.0), (26.39, 0.1744, 0.0), (26.45, 0.2359, 0.0), (26.52, 0.2965, 0.0), (26.58, 0.3559, 0.0), (26.64, 0.4138, 0.0), (26.7, 0.4702, 0.0), (26.77, 0.5247, 0.0), (26.83, 0.5771, 0.0), (26.89, 0.6272, 0.0), (26.95, 0.6749, 0.0), (27.02, 0.7199, 0.0), (27.08, 0.7621, 0.0), (27.14, 0.8012, 0.0), (27.21, 0.8372, 0.0), (27.27, 0.8699, 0.0), (27.33, 0.8991, 0.0), (27.39, 0.9249, 0.0), (27.46, 0.9469, 0.0), (27.52, 0.9652, 0.0), (27.58, 0.9797, 0.0), (27.65, 0.9904, 0.0), (27.71, 0.9971, 0.0), (27.77, 0.9999, 0.0), (27.83, 0.9988, 0.0), (27.9, 0.9937, 0.0), (27.96, 0.9847, 0.0), (28.02, 0.9718, 0.0), (28.09, 0.955, 0.0), (28.15, 0.9345, 0.0), (28.21, 0.9104, 0.0), (28.27, 0.8826, 0.0), (28.34, 0.8513, 0.0), (28.4, 0.8167, 0.0), (28.46, 0.7788, 0.0), (28.53, 0.7379, 0.0), (28.59, 0.6941, 0.0), (28.65, 0.6475, 0.0), (28.71, 0.5984, 0.0), (28.78, 0.5469, 0.0), (28.84, 0.4932, 0.0), (28.9, 0.4376, 0.0), (28.97, 0.3803, 0.0), (29.03, 0.3215, 0.0), (29.09, 0.2614, 0.0), (29.15, 0.2003, 0.0), (29.22, 0.1384, 0.0), (29.28, 0.07591, 0.0), (29.34, 0.01316, 0.0), (29.41, -0.04966, 0.0), (29.47, -0.1123, 0.0), (29.53, -0.1744, 0.0), (29.59, -0.2359, 0.0), (29.66, -0.2965, 0.0), (29.72, -0.3559, 0.0), (29.78, -0.4138, 0.0), (29.85, -0.4702, 0.0), (29.91, -0.5247, 0.0), (29.97, -0.5771, 0.0), (30.03, -0.6272, 0.0), (30.1, -0.6749, 0.0), (30.16, -0.7199, 0.0), (30.22, -0.7621, 0.0), (30.28, -0.8012, 0.0), (30.35, -0.8372, 0.0), (30.41, -0.8699, 0.0), (30.47, -0.8991, 0.0), (30.54, -0.9249, 0.0), (30.6, -0.9469, 0.0), (30.66, -0.9652, 0.0), (30.72, -0.9797, 0.0), (30.79, -0.9904, 0.0), (30.85, -0.9971, 0.0), (30.91, -0.9999, 0.0), (30.98, -0.9988, 0.0), (31.04, -0.9937, 0.0), (31.1, -0.9847, 0.0), (31.16, -0.9718, 0.0), (31.23, -0.955, 0.0), (31.29, -0.9345, 0.0), (31.35, -0.9104, 0.0), (31.42, -0.8826, 0.0), (31.48, -0.8513, 0.0), (31.54, -0.8167, 0.0), (31.6, -0.7788, 0.0), (31.67, -0.7379, 0.0), (31.73, -0.6941, 0.0), (31.79, -0.6475, 0.0), (31.86, -0.5984, 0.0), (31.92, -0.5469, 0.0), (31.98, -0.4932, 0.0), (32.04, -0.4376, 0.0), (32.11, -0.3803, 0.0), (32.17, -0.3215, 0.0), (32.23, -0.2614, 0.0), (32.3, -0.2003, 0.0), (32.36, -0.1384, 0.0), (32.42, -0.07591, 0.0), (32.48, -0.01316, 0.0), (32.55, 0.04966, 0.0), (32.61, 0.1123, 0.0), (32.67, 0.1744, 0.0), (32.74, 0.2359, 0.0), (32.8, 0.2965, 0.0), (32.86, 0.3559, 0.0), (32.92, 0.4138, 0.0), (32.99, 0.4702, 0.0), (33.05, 0.5247, 0.0), (33.11, 0.5771, 0.0), (33.18, 0.6272, 0.0), (33.24, 0.6749, 0.0), (33.3, 0.7199, 0.0), (33.36, 0.7621, 0.0), (33.43, 0.8012, 0.0), (33.49, 0.8372, 0.0), (33.55, 0.8699, 0.0), (33.62, 0.8991, 0.0), (33.68, 0.9249, 0.0), (33.74, 0.9469, 0.0), (33.8, 0.9652, 0.0), (33.87, 0.9797, 0.0), (33.93, 0.9904, 0.0), (33.99, 0.9971, 0.0), (34.05, 0.9999, 0.0), (34.12, 0.9988, 0.0), (34.18, 0.9937, 0.0), (34.24, 0.9847, 0.0), (34.31, 0.9718, 0.0), (34.37, 0.955, 0.0), (34.43, 0.9345, 0.0), (34.49, 0.9104, 0.0), (34.56, 0.8826, 0.0), (34.62, 0.8513, 0.0), (34.68, 0.8167, 0.0), (34.75, 0.7788, 0.0), (34.81, 0.7379, 0.0), (34.87, 0.6941, 0.0), (34.93, 0.6475, 0.0), (35.0, 0.5984, 0.0), (35.06, 0.5469, 0.0), (35.12, 0.4932, 0.0), (35.19, 0.4376, 0.0), (35.25, 0.3803, 0.0), (35.31, 0.3215, 0.0), (35.37, 0.2614, 0.0), (35.44, 0.2003, 0.0), (35.5, 0.1384, 0.0), (35.56, 0.07591, 0.0), (35.63, 0.01316, 0.0), (35.69, -0.04966, 0.0), (35.75, -0.1123, 0.0), (35.81, -0.1744, 0.0), (35.88, -0.2359, 0.0), (35.94, -0.2965, 0.0), (36.0, -0.3559, 0.0), (36.07, -0.4138, 0.0), (36.13, -0.4702, 0.0), (36.19, -0.5247, 0.0), (36.25, -0.5771, 0.0), (36.32, -0.6272, 0.0), (36.38, -0.6749, 0.0), (36.44, -0.7199, 0.0), (36.51, -0.7621, 0.0), (36.57, -0.8012, 0.0), (36.63, -0.8372, 0.0), (36.69, -0.8699, 0.0), (36.76, -0.8991, 0.0), (36.82, -0.9249, 0.0), (36.88, -0.9469, 0.0), (36.95, -0.9652, 0.0), (37.01, -0.9797, 0.0), (37.07, -0.9904, 0.0), (37.13, -0.9971, 0.0), (37.2, -0.9999, 0.0), (37.26, -0.9988, 0.0), (37.32, -0.9937, 0.0), (37.38, -0.9847, 0.0), (37.45, -0.9718, 0.0), (37.51, -0.955, 0.0), (37.57, -0.9345, 0.0), (37.64, -0.9104, 0.0), (37.7, -0.8826, 0.0), (37.76, -0.8513, 0.0), (37.82, -0.8167, 0.0), (37.89, -0.7788, 0.0), (37.95, -0.7379, 0.0), (38.01, -0.6941, 0.0), (38.08, -0.6475, 0.0), (38.14, -0.5984, 0.0), (38.2, -0.5469, 0.0), (38.26, -0.4932, 0.0), (38.33, -0.4376, 0.0), (38.39, -0.3803, 0.0), (38.45, -0.3215, 0.0), (38.52, -0.2614, 0.0), (38.58, -0.2003, 0.0), (38.64, -0.1384, 0.0), (38.7, -0.07591, 0.0), (38.77, -0.01316, 0.0), (38.83, 0.04966, 0.0), (38.89, 0.1123, 0.0), (38.96, 0.1744, 0.0), (39.02, 0.2359, 0.0), (39.08, 0.2965, 0.0), (39.14, 0.3559, 0.0), (39.21, 0.4138, 0.0), (39.27, 0.4702, 0.0), (39.33, 0.5247, 0.0), (39.4, 0.5771, 0.0), (39.46, 0.6272, 0.0), (39.52, 0.6749, 0.0), (39.58, 0.7199, 0.0), (39.65, 0.7621, 0.0), (39.71, 0.8012, 0.0), (39.77, 0.8372, 0.0), (39.84, 0.8699, 0.0), (39.9, 0.8991, 0.0), (39.96, 0.9249, 0.0), (40.02, 0.9469, 0.0), (40.09, 0.9652, 0.0), (40.15, 0.9797, 0.0), (40.21, 0.9904, 0.0), (40.28, 0.9971, 0.0), (40.34, 0.9999, 0.0), (40.4, 0.9988, 0.0), (40.46, 0.9937, 0.0), (40.53, 0.9847, 0.0), (40.59, 0.9718, 0.0), (40.65, 0.955, 0.0), (40.72, 0.9345, 0.0), (40.78, 0.9104, 0.0), (40.84, 0.8826, 0.0), (40.9, 0.8513, 0.0), (40.97, 0.8167, 0.0), (41.03, 0.7788, 0.0), (41.09, 0.7379, 0.0), (41.15, 0.6941, 0.0), (41.22, 0.6475, 0.0), (41.28, 0.5984, 0.0), (41.34, 0.5469, 0.0), (41.41, 0.4932, 0.0), (41.47, 0.4376, 0.0), (41.53, 0.3803, 0.0), (41.59, 0.3215, 0.0), (41.66, 0.2614, 0.0), (41.72, 0.2003, 0.0), (41.78, 0.1384, 0.0), (41.85, 0.07591, 0.0), (41.91, 0.01316, 0.0), (41.97, -0.04966, 0.0), (42.03, -0.1123, 0.0), (42.1, -0.1744, 0.0), (42.16, -0.2359, 0.0), (42.22, -0.2965, 0.0), (42.29, -0.3559, 0.0), (42.35, -0.4138, 0.0), (42.41, -0.4702, 0.0), (42.47, -0.5247, 0.0), (42.54, -0.5771, 0.0), (42.6, -0.6272, 0.0), (42.66, -0.6749, 0.0), (42.73, -0.7199, 0.0), (42.79, -0.7621, 0.0), (42.85, -0.8012, 0.0), (42.91, -0.8372, 0.0), (42.98, -0.8699, 0.0), (43.04, -0.8991, 0.0), (43.1, -0.9249, 0.0), (43.17, -0.9469, 0.0), (43.23, -0.9652, 0.0), (43.29, -0.9797, 0.0), (43.35, -0.9904, 0.0), (43.42, -0.9971, 0.0), (43.48, -0.9999, 0.0), (43.54, -0.9988, 0.0), (43.61, -0.9937, 0.0), (43.67, -0.9847, 0.0), (43.73, -0.9718, 0.0), (43.79, -0.955, 0.0), (43.86, -0.9345, 0.0), (43.92, -0.9104, 0.0), (43.98, -0.8826, 0.0), (44.05, -0.8513, 0.0), (44.11, -0.8167, 0.0), (44.17, -0.7788, 0.0), (44.23, -0.7379, 0.0), (44.3, -0.6941, 0.0), (44.36, -0.6475, 0.0), (44.42, -0.5984, 0.0), (44.48, -0.5469, 0.0), (44.55, -0.4932, 0.0), (44.61, -0.4376, 0.0), (44.67, -0.3803, 0.0), (44.74, -0.3215, 0.0), (44.8, -0.2614, 0.0), (44.86, -0.2003, 0.0), (44.92, -0.1384, 0.0), (44.99, -0.07591, 0.0), (45.05, -0.01316, 0.0), (45.11, 0.04966, 0.0), (45.18, 0.1123, 0.0), (45.24, 0.1744, 0.0), (45.3, 0.2359, 0.0), (45.36, 0.2965, 0.0), (45.43, 0.3559, 0.0), (45.49, 0.4138, 0.0), (45.55, 0.4702, 0.0), (45.62, 0.5247, 0.0), (45.68, 0.5771, 0.0), (45.74, 0.6272, 0.0), (45.8, 0.6749, 0.0), (45.87, 0.7199, 0.0), (45.93, 0.7621, 0.0), (45.99, 0.8012, 0.0), (46.06, 0.8372, 0.0), (46.12, 0.8699, 0.0), (46.18, 0.8991, 0.0), (46.24, 0.9249, 0.0), (46.31, 0.9469, 0.0), (46.37, 0.9652, 0.0), (46.43, 0.9797, 0.0), (46.5, 0.9904, 0.0), (46.56, 0.9971, 0.0), (46.62, 0.9999, 0.0), (46.68, 0.9988, 0.0), (46.75, 0.9937, 0.0), (46.81, 0.9847, 0.0), (46.87, 0.9718, 0.0), (46.94, 0.955, 0.0), (47.0, 0.9345, 0.0), (47.06, 0.9104, 0.0), (47.12, 0.8826, 0.0), (47.19, 0.8513, 0.0), (47.25, 0.8167, 0.0), (47.31, 0.7788, 0.0), (47.38, 0.7379, 0.0), (47.44, 0.6941, 0.0), (47.5, 0.6475, 0.0), (47.56, 0.5984, 0.0), (47.63, 0.5469, 0.0), (47.69, 0.4932, 0.0), (47.75, 0.4376, 0.0), (47.82, 0.3803, 0.0), (47.88, 0.3215, 0.0), (47.94, 0.2614, 0.0), (48.0, 0.2003, 0.0), (48.07, 0.1384, 0.0), (48.13, 0.07591, 0.0), (48.19, 0.01316, 0.0), (48.25, -0.04966, 0.0), (48.32, -0.1123, 0.0), (48.38, -0.1744, 0.0), (48.44, -0.2359, 0.0), (48.51, -0.2965, 0.0), (48.57, -0.3559, 0.0), (48.63, -0.4138, 0.0), (48.69, -0.4702, 0.0), (48.76, -0.5247, 0.0), (48.82, -0.5771, 0.0), (48.88, -0.6272, 0.0), (48.95, -0.6749, 0.0), (49.01, -0.7199, 0.0), (49.07, -0.7621, 0.0), (49.13, -0.8012, 0.0), (49.2, -0.8372, 0.0), (49.26, -0.8699, 0.0), (49.32, -0.8991, 0.0), (49.39, -0.9249, 0.0), (49.45, -0.9469, 0.0), (49.51, -0.9652, 0.0), (49.57, -0.9797, 0.0), (49.64, -0.9904, 0.0), (49.7, -0.9971, 0.0), (49.76, -0.9999, 0.0), (49.83, -0.9988, 0.0), (49.89, -0.9937, 0.0), (49.95, -0.9847, 0.0), (50.01, -0.9718, 0.0), (50.08, -0.955, 0.0), (50.14, -0.9345, 0.0), (50.2, -0.9104, 0.0), (50.27, -0.8826, 0.0), (50.33, -0.8513, 0.0), (50.39, -0.8167, 0.0), (50.45, -0.7788, 0.0), (50.52, -0.7379, 0.0), (50.58, -0.6941, 0.0), (50.64, -0.6475, 0.0), (50.71, -0.5984, 0.0), (50.77, -0.5469, 0.0), (50.83, -0.4932, 0.0), (50.89, -0.4376, 0.0), (50.96, -0.3803, 0.0), (51.02, -0.3215, 0.0), (51.08, -0.2614, 0.0), (51.15, -0.2003, 0.0), (51.21, -0.1384, 0.0), (51.27, -0.07591, 0.0), (51.33, -0.01316, 0.0), (51.4, 0.04966, 0.0), (51.46, 0.1123, 0.0), (51.52, 0.1744, 0.0), (51.58, 0.2359, 0.0), (51.65, 0.2965, 0.0), (51.71, 0.3559, 0.0), (51.77, 0.4138, 0.0), (51.84, 0.4702, 0.0), (51.9, 0.5247, 0.0), (51.96, 0.5771, 0.0), (52.02, 0.6272, 0.0), (52.09, 0.6749, 0.0), (52.15, 0.7199, 0.0), (52.21, 0.7621, 0.0), (52.28, 0.8012, 0.0), (52.34, 0.8372, 0.0), (52.4, 0.8699, 0.0), (52.46, 0.8991, 0.0), (52.53, 0.9249, 0.0), (52.59, 0.9469, 0.0), (52.65, 0.9652, 0.0), (52.72, 0.9797, 0.0), (52.78, 0.9904, 0.0), (52.84, 0.9971, 0.0), (52.9, 0.9999, 0.0), (52.97, 0.9988, 0.0), (53.03, 0.9937, 0.0), (53.09, 0.9847, 0.0), (53.16, 0.9718, 0.0), (53.22, 0.955, 0.0), (53.28, 0.9345, 0.0), (53.34, 0.9104, 0.0), (53.41, 0.8826, 0.0), (53.47, 0.8513, 0.0), (53.53, 0.8167, 0.0), (53.6, 0.7788, 0.0), (53.66, 0.7379, 0.0), (53.72, 0.6941, 0.0), (53.78, 0.6475, 0.0), (53.85, 0.5984, 0.0), (53.91, 0.5469, 0.0), (53.97, 0.4932, 0.0), (54.04, 0.4376, 0.0), (54.1, 0.3803, 0.0), (54.16, 0.3215, 0.0), (54.22, 0.2614, 0.0), (54.29, 0.2003, 0.0), (54.35, 0.1384, 0.0), (54.41, 0.07591, 0.0), (54.48, 0.01316, 0.0), (54.54, -0.04966, 0.0), (54.6, -0.1123, 0.0), (54.66, -0.1744, 0.0), (54.73, -0.2359, 0.0), (54.79, -0.2965, 0.0), (54.85, -0.3559, 0.0), (54.92, -0.4138, 0.0), (54.98, -0.4702, 0.0), (55.04, -0.5247, 0.0), (55.1, -0.5771, 0.0), (55.17, -0.6272, 0.0), (55.23, -0.6749, 0.0), (55.29, -0.7199, 0.0), (55.35, -0.7621, 0.0), (55.42, -0.8012, 0.0), (55.48, -0.8372, 0.0), (55.54, -0.8699, 0.0), (55.61, -0.8991, 0.0), (55.67, -0.9249, 0.0), (55.73, -0.9469, 0.0), (55.79, -0.9652, 0.0), (55.86, -0.9797, 0.0), (55.92, -0.9904, 0.0), (55.98, -0.9971, 0.0), (56.05, -0.9999, 0.0), (56.11, -0.9988, 0.0), (56.17, -0.9937, 0.0), (56.23, -0.9847, 0.0), (56.3, -0.9718, 0.0), (56.36, -0.955, 0.0), (56.42, -0.9345, 0.0), (56.49, -0.9104, 0.0)], [(0, 1), (1, 2), (2, 3), (3, 4), (4, 5), (5, 6), (6, 7), (7, 8), (8, 9), (9, 10), (10, 11), (11, 12), (12, 13), (13, 14), (14, 15), (15, 16), (16, 17), (17, 18), (18, 19), (19, 20), (20, 21), (21, 22), (22, 23), (23, 24), (24, 25), (25, 26), (26, 27), (27, 28), (28, 29), (29, 30), (30, 31), (31, 32), (32, 33), (33, 34), (34, 35), (35, 36), (36, 37), (37, 38), (38, 39), (39, 40), (40, 41), (41, 42), (42, 43), (43, 44), (44, 45), (45, 46), (46, 47), (47, 48), (48, 49), (49, 50), (50, 51), (51, 52), (52, 53), (53, 54), (54, 55), (55, 56), (56, 57), (57, 58), (58, 59), (59, 60), (60, 61), (61, 62), (62, 63), (63, 64), (64, 65), (65, 66), (66, 67), (67, 68), (68, 69), (69, 70), (70, 71), (71, 72), (72, 73), (73, 74), (74, 75), (75, 76), (76, 77), (77, 78), (78, 79), (79, 80), (80, 81), (81, 82), (82, 83), (83, 84), (84, 85), (85, 86), (86, 87), (87, 88), (88, 89), (89, 90), (90, 91), (91, 92), (92, 93), (93, 94), (94, 95), (95, 96), (96, 97), (97, 98), (98, 99), (99, 100), (100, 101), (101, 102), (102, 103), (103, 104), (104, 105), (105, 106), (106, 107), (107, 108), (108, 109), (109, 110), (110, 111), (111, 112), (112, 113), (113, 114), (114, 115), (115, 116), (116, 117), (117, 118), (118, 119), (119, 120), (120, 121), (121, 122), (122, 123), (123, 124), (124, 125), (125, 126), (126, 127), (127, 128), (128, 129), (129, 130), (130, 131), (131, 132), (132, 133), (133, 134), (134, 135), (135, 136), (136, 137), (137, 138), (138, 139), (139, 140), (140, 141), (141, 142), (142, 143), (143, 144), (144, 145), (145, 146), (146, 147), (147, 148), (148, 149), (149, 150), (150, 151), (151, 152), (152, 153), (153, 154), (154, 155), (155, 156), (156, 157), (157, 158), (158, 159), (159, 160), (160, 161), (161, 162), (162, 163), (163, 164), (164, 165), (165, 166), (166, 167), (167, 168), (168, 169), (169, 170), (170, 171), (171, 172), (172, 173), (173, 174), (174, 175), (175, 176), (176, 177), (177, 178), (178, 179), (179, 180), (180, 181), (181, 182), (182, 183), (183, 184), (184, 185), (185, 186), (186, 187), (187, 188), (188, 189), (189, 190), (190, 191), (191, 192), (192, 193), (193, 194), (194, 195), (195, 196), (196, 197), (197, 198), (198, 199), (199, 200), (200, 201), (201, 202), (202, 203), (203, 204), (204, 205), (205, 206), (206, 207), (207, 208), (208, 209), (209, 210), (210, 211), (211, 212), (212, 213), (213, 214), (214, 215), (215, 216), (216, 217), (217, 218), (218, 219), (219, 220), (220, 221), (221, 222), (222, 223), (223, 224), (224, 225), (225, 226), (226, 227), (227, 228), (228, 229), (229, 230), (230, 231), (231, 232), (232, 233), (233, 234), (234, 235), (235, 236), (236, 237), (237, 238), (238, 239), (239, 240), (240, 241), (241, 242), (242, 243), (243, 244), (244, 245), (245, 246), (246, 247), (247, 248), (248, 249), (249, 250), (250, 251), (251, 252), (252, 253), (253, 254), (254, 255), (255, 256), (256, 257), (257, 258), (258, 259), (259, 260), (260, 261), (261, 262), (262, 263), (263, 264), (264, 265), (265, 266), (266, 267), (267, 268), (268, 269), (269, 270), (270, 271), (271, 272), (272, 273), (273, 274), (274, 275), (275, 276), (276, 277), (277, 278), (278, 279), (279, 280), (280, 281), (281, 282), (282, 283), (283, 284), (284, 285), (285, 286), (286, 287), (287, 288), (288, 289), (289, 290), (290, 291), (291, 292), (292, 293), (293, 294), (294, 295), (295, 296), (296, 297), (297, 298), (298, 299), (299, 300), (300, 301), (301, 302), (302, 303), (303, 304), (304, 305), (305, 306), (306, 307), (307, 308), (308, 309), (309, 310), (310, 311), (311, 312), (312, 313), (313, 314), (314, 315), (315, 316), (316, 317), (317, 318), (318, 319), (319, 320), (320, 321), (321, 322), (322, 323), (323, 324), (324, 325), (325, 326), (326, 327), (327, 328), (328, 329), (329, 330), (330, 331), (331, 332), (332, 333), (333, 334), (334, 335), (335, 336), (336, 337), (337, 338), (338, 339), (339, 340), (340, 341), (341, 342), (342, 343), (343, 344), (344, 345), (345, 346), (346, 347), (347, 348), (348, 349), (349, 350), (350, 351), (351, 352), (352, 353), (353, 354), (354, 355), (355, 356), (356, 357), (357, 358), (358, 359), (359, 360), (360, 361), (361, 362), (362, 363), (363, 364), (364, 365), (365, 366), (366, 367), (367, 368), (368, 369), (369, 370), (370, 371), (371, 372), (372, 373), (373, 374), (374, 375), (375, 376), (376, 377), (377, 378), (378, 379), (379, 380), (380, 381), (381, 382), (382, 383), (383, 384), (384, 385), (385, 386), (386, 387), (387, 388), (388, 389), (389, 390), (390, 391), (391, 392), (392, 393), (393, 394), (394, 395), (395, 396), (396, 397), (397, 398), (398, 399), (399, 400), (400, 401), (401, 402), (402, 403), (403, 404), (404, 405), (405, 406), (406, 407), (407, 408), (408, 409), (409, 410), (410, 411), (411, 412), (412, 413), (413, 414), (414, 415), (415, 416), (416, 417), (417, 418), (418, 419), (419, 420), (420, 421), (421, 422), (422, 423), (423, 424), (424, 425), (425, 426), (426, 427), (427, 428), (428, 429), (429, 430), (430, 431), (431, 432), (432, 433), (433, 434), (434, 435), (435, 436), (436, 437), (437, 438), (438, 439), (439, 440), (440, 441), (441, 442), (442, 443), (443, 444), (444, 445), (445, 446), (446, 447), (447, 448), (448, 449), (449, 450), (450, 451), (451, 452), (452, 453), (453, 454), (454, 455), (455, 456), (456, 457), (457, 458), (458, 459), (459, 460), (460, 461), (461, 462), (462, 463), (463, 464), (464, 465), (465, 466), (466, 467), (467, 468), (468, 469), (469, 470), (470, 471), (471, 472), (472, 473), (473, 474), (474, 475), (475, 476), (476, 477), (477, 478), (478, 479), (479, 480), (480, 481), (481, 482), (482, 483), (483, 484), (484, 485), (485, 486), (486, 487), (487, 488), (488, 489), (489, 490), (490, 491), (491, 492), (492, 493), (493, 494), (494, 495), (495, 496), (496, 497), (497, 498), (498, 499), (499, 500), (500, 501), (501, 502), (502, 503), (503, 504), (504, 505), (505, 506), (506, 507), (507, 508), (508, 509), (509, 510), (510, 511), (511, 512), (512, 513), (513, 514), (514, 515), (515, 516), (516, 517), (517, 518), (518, 519), (519, 520), (520, 521), (521, 522), (522, 523), (523, 524), (524, 525), (525, 526), (526, 527), (527, 528), (528, 529), (529, 530), (530, 531), (531, 532), (532, 533), (533, 534), (534, 535), (535, 536), (536, 537), (537, 538), (538, 539), (539, 540), (540, 541), (541, 542), (542, 543), (543, 544), (544, 545), (545, 546), (546, 547), (547, 548), (548, 549), (549, 550), (550, 551), (551, 552), (552, 553), (553, 554), (554, 555), (555, 556), (556, 557), (557, 558), (558, 559), (559, 560), (560, 561), (561, 562), (562, 563), (563, 564), (564, 565), (565, 566), (566, 567), (567, 568), (568, 569), (569, 570), (570, 571), (571, 572), (572, 573), (573, 574), (574, 575), (575, 576), (576, 577), (577, 578), (578, 579), (579, 580), (580, 581), (581, 582), (582, 583), (583, 584), (584, 585), (585, 586), (586, 587), (587, 588), (588, 589), (589, 590), (590, 591), (591, 592), (592, 593), (593, 594), (594, 595), (595, 596), (596, 597), (597, 598), (598, 599), (599, 600), (600, 601), (601, 602), (602, 603), (603, 604), (604, 605), (605, 606), (606, 607), (607, 608), (608, 609), (609, 610), (610, 611), (611, 612), (612, 613), (613, 614), (614, 615), (615, 616), (616, 617), (617, 618), (618, 619), (619, 620), (620, 621), (621, 622), (622, 623), (623, 624), (624, 625), (625, 626), (626, 627), (627, 628), (628, 629), (629, 630), (630, 631), (631, 632), (632, 633), (633, 634), (634, 635), (635, 636), (636, 637), (637, 638), (638, 639), (639, 640), (640, 641), (641, 642), (642, 643), (643, 644), (644, 645), (645, 646), (646, 647), (647, 648), (648, 649), (649, 650), (650, 651), (651, 652), (652, 653), (653, 654), (654, 655), (655, 656), (656, 657), (657, 658), (658, 659), (659, 660), (660, 661), (661, 662), (662, 663), (663, 664), (664, 665), (665, 666), (666, 667), (667, 668), (668, 669), (669, 670), (670, 671), (671, 672), (672, 673), (673, 674), (674, 675), (675, 676), (676, 677), (677, 678), (678, 679), (679, 680), (680, 681), (681, 682), (682, 683), (683, 684), (684, 685), (685, 686), (686, 687), (687, 688), (688, 689), (689, 690), (690, 691), (691, 692), (692, 693), (693, 694), (694, 695), (695, 696), (696, 697), (697, 698), (698, 699), (699, 700), (700, 701), (701, 702), (702, 703), (703, 704), (704, 705), (705, 706), (706, 707), (707, 708), (708, 709), (709, 710), (710, 711), (711, 712), (712, 713), (713, 714), (714, 715), (715, 716), (716, 717), (717, 718), (718, 719), (719, 720), (720, 721), (721, 722), (722, 723), (723, 724), (724, 725), (725, 726), (726, 727), (727, 728), (728, 729), (729, 730), (730, 731), (731, 732), (732, 733), (733, 734), (734, 735), (735, 736), (736, 737), (737, 738), (738, 739), (739, 740), (740, 741), (741, 742), (742, 743), (743, 744), (744, 745), (745, 746), (746, 747), (747, 748), (748, 749), (749, 750), (750, 751), (751, 752), (752, 753), (753, 754), (754, 755), (755, 756), (756, 757), (757, 758), (758, 759), (759, 760), (760, 761), (761, 762), (762, 763), (763, 764), (764, 765), (765, 766), (766, 767), (767, 768), (768, 769), (769, 770), (770, 771), (771, 772), (772, 773), (773, 774), (774, 775), (775, 776), (776, 777), (777, 778), (778, 779), (779, 780), (780, 781), (781, 782), (782, 783), (783, 784), (784, 785), (785, 786), (786, 787), (787, 788), (788, 789), (789, 790), (790, 791), (791, 792), (792, 793), (793, 794), (794, 795), (795, 796), (796, 797), (797, 798), (798, 799), (799, 800), (800, 801), (801, 802), (802, 803), (803, 804), (804, 805), (805, 806), (806, 807), (807, 808), (808, 809), (809, 810), (810, 811), (811, 812), (812, 813), (813, 814), (814, 815), (815, 816), (816, 817), (817, 818), (818, 819), (819, 820), (820, 821), (821, 822), (822, 823), (823, 824), (824, 825), (825, 826), (826, 827), (827, 828), (828, 829), (829, 830), (830, 831), (831, 832), (832, 833), (833, 834), (834, 835), (835, 836), (836, 837), (837, 838), (838, 839), (839, 840), (840, 841), (841, 842), (842, 843), (843, 844), (844, 845), (845, 846), (846, 847), (847, 848), (848, 849), (849, 850), (850, 851), (851, 852), (852, 853), (853, 854), (854, 855), (855, 856), (856, 857), (857, 858), (858, 859), (859, 860), (860, 861), (861, 862), (862, 863), (863, 864), (864, 865), (865, 866), (866, 867), (867, 868), (868, 869), (869, 870), (870, 871), (871, 872), (872, 873), (873, 874), (874, 875), (875, 876), (876, 877), (877, 878), (878, 879), (879, 880), (880, 881), (881, 882), (882, 883), (883, 884), (884, 885), (885, 886), (886, 887), (887, 888), (888, 889), (889, 890), (890, 891), (891, 892), (892, 893), (893, 894), (894, 895), (895, 896), (896, 897), (897, 898), (898, 899), (899, 900), (900, 901), (901, 902), (902, 903), (903, 904), (904, 905), (905, 906), (906, 907), (907, 908), (908, 909), (909, 910), (910, 911), (911, 912), (912, 913), (913, 914), (914, 915), (915, 916), (916, 917), (917, 918), (918, 919), (919, 920), (920, 921), (921, 922), (922, 923), (923, 924), (924, 925), (925, 926), (926, 927), (927, 928), (928, 929), (929, 930), (930, 931), (931, 932), (932, 933), (933, 934), (934, 935), (935, 936), (936, 937), (937, 938), (938, 939), (939, 940), (940, 941), (941, 942), (942, 943), (943, 944), (944, 945), (945, 946), (946, 947), (947, 948), (948, 949), (949, 950), (950, 951), (951, 952), (952, 953), (953, 954), (954, 955), (955, 956), (956, 957), (957, 958), (958, 959), (959, 960), (960, 961), (961, 962), (962, 963), (963, 964), (964, 965), (965, 966), (966, 967), (967, 968), (968, 969), (969, 970), (970, 971), (971, 972), (972, 973), (973, 974), (974, 975), (975, 976), (976, 977), (977, 978), (978, 979), (979, 980), (980, 981), (981, 982), (982, 983), (983, 984), (984, 985), (985, 986), (986, 987), (987, 988), (988, 989), (989, 990), (990, 991), (991, 992), (992, 993), (993, 994), (994, 995), (995, 996), (996, 997), (997, 998), (998, 999)], [])
me_cube_002.materials.append(mat_material)
me_cube_002.use_mirror_vertex_groups = False
me_cube_002.update()
me_plane = bpy.data.meshes.new('Plane')
me_plane.from_pydata([(-1.0, -1.0, 0.0), (1.0, -1.0, 0.0), (-1.0, 1.0, 0.0), (1.0, 1.0, 0.0)], [], [(0, 1, 3, 2)])
_uv = me_plane.uv_layers.new(name='UVMap')
_uv.uv.foreach_set('vector', [0.0, 0.0, 1.0, 0.0, 1.0, 1.0, 0.0, 1.0])
me_plane.materials.append(mat_material_001)
me_plane.update()

# ---- objects
ob_cube = bpy.data.objects.new('Cube', me_cube)
ob_light = bpy.data.objects.new('Light', light_light)
ob_hi = bpy.data.objects.new('hi!', cam_camera)
ob_cube2 = bpy.data.objects.new('Cube2', me_cube_001)
ob_cube3 = bpy.data.objects.new('Cube3', me_cube_002)
ob_plane = bpy.data.objects.new('Plane', me_plane)

# ---- transforms, parenting, visibility, modifiers, constraints
ob_cube.location = (0.0, 0.0, 0.0)
ob_cube.lock_rotations_4d = False
ob_cube.empty_display_type = 'ARROWS'
ob_cube.lineart.crease_threshold = 0.0
_m = ob_cube.modifiers.new('GeometryNodes', 'NODES')
_m.node_group = ng_geometry_nodes
_m = ob_cube.modifiers.new('Auto Smooth', 'NODES')
_m.node_group = ng_auto_smooth
_gi = [s.identifier for s in ng_auto_smooth.interface.items_tree if s.item_type == 'SOCKET' and s.in_out == 'INPUT']
_m[_gi[1]] = 0.5236  # Angle
ob_light.location = (4.076, 1.005, 5.904)
ob_light.rotation_euler = (0.6503, 0.05522, 1.866)
ob_light.lock_rotations_4d = False
ob_light.empty_display_type = 'ARROWS'
ob_light.color = (0.0, 0.0, 0.0, 0.0)
ob_light.hide_render = True
ob_light.lineart.crease_threshold = 0.0
ob_hi.location = (0.0, 0.0, 50.0)
ob_hi.lock_rotations_4d = False
ob_hi.empty_display_type = 'ARROWS'
ob_hi.color = (0.0, 0.0, 0.0, 0.0)
ob_hi.display_type = 'WIRE'
ob_hi.lineart.crease_threshold = 0.0
ob_cube2.location = (0.0, 0.0, 0.0)
ob_cube2.lock_rotations_4d = False
ob_cube2.empty_display_type = 'ARROWS'
ob_cube2.hide_render = True
ob_cube2.lineart.crease_threshold = 0.0
ob_cube3.location = (0.0, 0.0, 0.0)
ob_cube3.lock_rotations_4d = False
ob_cube3.empty_display_type = 'ARROWS'
ob_cube3.hide_render = True
ob_cube3.lineart.crease_threshold = 0.0
ob_plane.location = (0.0, 0.0, 0.0)
ob_plane.scale = (16.54, 16.54, 16.54)

# ---- collection membership
col_collection.objects.link(ob_cube)
col_collection.objects.link(ob_light)
col_collection.objects.link(ob_hi)
col_collection.objects.link(ob_cube2)
col_collection.objects.link(ob_cube3)
col_collection.objects.link(ob_plane)

# ---- scene / render settings (as saved in the file)
scene.camera = ob_hi
scene.frame_start = 0; scene.frame_end = 240; scene.frame_set(0)
scene.render.engine = 'BLENDER_EEVEE_NEXT'
scene.render.image_settings.color_mode = 'RGB'
scene.cycles.sampling_pattern = 'TABULATED_SOBOL'
scene.view_settings.view_transform = 'Raw'
bpy.context.view_layer.update()

# ---- added for rendering (the .blend has no usable light): sun
light_auto_sun = bpy.data.lights.new('AutoSun', 'SUN')
light_auto_sun.energy = 3.0
light_auto_sun.angle = 0.0523599
ob_auto_sun = bpy.data.objects.new('AutoSun', light_auto_sun)
scene.collection.objects.link(ob_auto_sun)
ob_auto_sun.rotation_euler = (0.872665, 0.174533, 0.523599)
bpy.context.view_layer.update()
